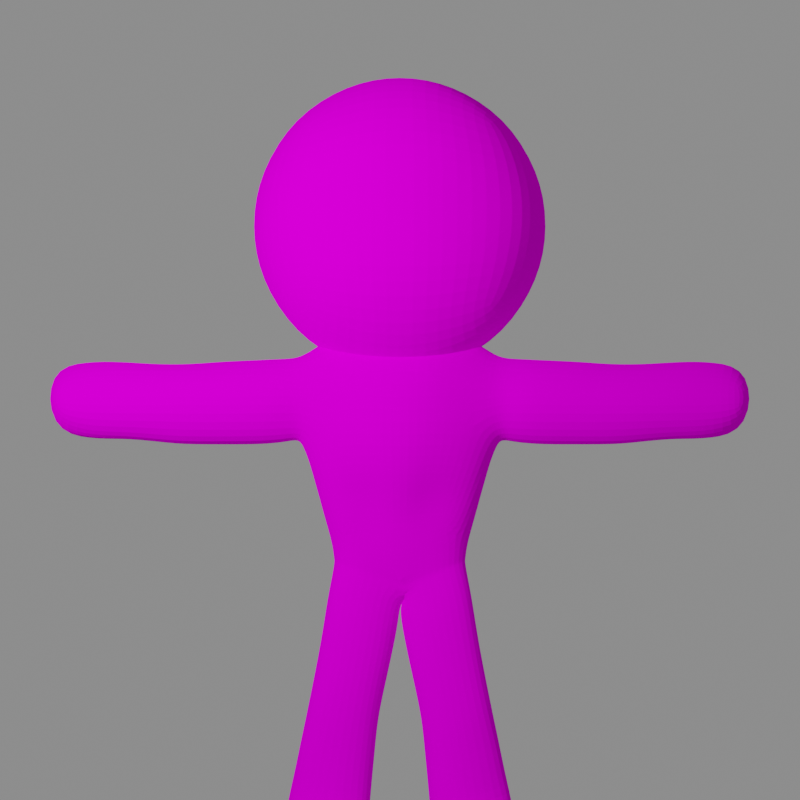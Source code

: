 # Source: Ninja.blend  (saved by Blender 2.90.8; exported with 4.5.12 LTS)
import bpy
from mathutils import Matrix  # noqa: F401  (used for matrix-valued properties, if any)

bpy.ops.wm.read_factory_settings(use_empty=True)
scene = bpy.context.scene
scene.name = 'Scene'

# ---- collections
col_collection = bpy.data.collections.new('Collection'); scene.collection.children.link(col_collection)

# ---- images (referenced by path relative to the original .blend; pixels are not part of the script)
import os
ASSET_DIR = os.environ.get("B2B_ASSET_DIR", "")  # directory of the original .blend (textures are referenced by path, not embedded)
HERE = os.path.dirname(os.path.abspath(__file__))  # packed textures are extracted next to this script under _unpacked/

def load_image(name, relpath, width, height, colorspace="sRGB"):
    """Load a texture the original file referenced (path relative to the .blend, or extracted next to this script)."""
    p = next((c for c in (os.path.join(HERE, relpath), os.path.join(ASSET_DIR, relpath)) if relpath and os.path.exists(c)), "")
    if p:
        img = bpy.data.images.load(p, check_existing=True)
        img.name = name
    else:  # same state as the original file: an image datablock whose file is absent (Cycles renders it pink)
        img = bpy.data.images.new(name, width, height)
        img.source = "FILE"
        img.filepath = "//" + (relpath or name)
    img.colorspace_settings.name = colorspace
    return img
img_ninja = load_image('Ninja', 'Ninja.png', 1024, 1024, 'sRGB')

# ---- materials (node trees are filled in below, after node groups)
mat_ninja = bpy.data.materials.new('Ninja')
mat_ninja.use_transparent_shadow = False
mat_blade = bpy.data.materials.new('Blade')
mat_blade.use_transparent_shadow = False
mat_crossguard = bpy.data.materials.new('Crossguard')
mat_crossguard.use_transparent_shadow = False
mat_hilt = bpy.data.materials.new('Hilt')
mat_hilt.use_transparent_shadow = False

# ---- material node trees
mat_ninja.use_nodes = True; mat_ninja.node_tree.nodes.clear()
_N = mat_ninja.node_tree.nodes; _L = mat_ninja.node_tree.links
n0 = _N.new('ShaderNodeBsdfDiffuse'); n0.name = 'Diffuse BSDF'; n0.location = (10, 300)
n0.inputs[1].default_value = 0.5
n1 = _N.new('ShaderNodeTexImage'); n1.name = 'Image Texture'; n1.location = (-340, 326)
n1.image = img_ninja
n1.extension = 'EXTEND'
n2 = _N.new('ShaderNodeBsdfDiffuse'); n2.name = 'Diffuse BSDF.001'; n2.location = (9, 166)
n2.inputs[0].default_value = (0.04203, 0.04203, 0.04203, 1.0)
n3 = _N.new('ShaderNodeMixShader'); n3.name = 'Mix Shader'; n3.location = (305, 233)
n4 = _N.new('ShaderNodeOutputMaterial'); n4.name = 'Material Output'; n4.location = (558, 270)
_L.new(n1.outputs[0], n0.inputs[0])
_L.new(n3.outputs[0], n4.inputs[0])
_L.new(n2.outputs[0], n3.inputs[1])
_L.new(n1.outputs[1], n3.inputs[0])
_L.new(n0.outputs[0], n3.inputs[2])
n4.is_active_output = True
mat_blade.use_nodes = True; mat_blade.node_tree.nodes.clear()
_N = mat_blade.node_tree.nodes; _L = mat_blade.node_tree.links
n0 = _N.new('ShaderNodeBsdfPrincipled'); n0.name = 'Principled BSDF'; n0.location = (10, 300)
n0.distribution = 'GGX'
n0.subsurface_method = 'BURLEY'
n0.inputs[1].default_value = 1.0
n0.inputs[2].default_value = 0.2081
n0.inputs[3].default_value = 1.45
n0.inputs[13].default_value = 1.0
n0.inputs[15].default_value = 0.2811
n0.inputs[19].default_value = 0.25
n0.inputs[24].default_value = 0.2
n0.inputs[27].default_value = (0.0, 0.0, 0.0, 1.0)
n0.inputs[28].default_value = 1.0
n1 = _N.new('ShaderNodeOutputMaterial'); n1.name = 'Material Output'; n1.location = (300, 300)
_L.new(n0.outputs[0], n1.inputs[0])
n1.is_active_output = True
mat_crossguard.use_nodes = True; mat_crossguard.node_tree.nodes.clear()
_N = mat_crossguard.node_tree.nodes; _L = mat_crossguard.node_tree.links
n0 = _N.new('ShaderNodeBsdfPrincipled'); n0.name = 'Principled BSDF'; n0.location = (10, 300)
n0.distribution = 'GGX'
n0.subsurface_method = 'BURLEY'
n0.inputs[0].default_value = (0.7624, 0.8736, 0.2304, 1.0)
n0.inputs[3].default_value = 1.45
n0.inputs[27].default_value = (0.0, 0.0, 0.0, 1.0)
n0.inputs[28].default_value = 1.0
n1 = _N.new('ShaderNodeOutputMaterial'); n1.name = 'Material Output'; n1.location = (300, 300)
_L.new(n0.outputs[0], n1.inputs[0])
n1.is_active_output = True
mat_hilt.use_nodes = True; mat_hilt.node_tree.nodes.clear()
_N = mat_hilt.node_tree.nodes; _L = mat_hilt.node_tree.links
n0 = _N.new('ShaderNodeBsdfPrincipled'); n0.name = 'Principled BSDF'; n0.location = (10, 300)
n0.distribution = 'GGX'
n0.subsurface_method = 'BURLEY'
n0.inputs[0].default_value = (0.01109, 0.01109, 0.01109, 1.0)
n0.inputs[3].default_value = 1.45
n0.inputs[27].default_value = (0.0, 0.0, 0.0, 1.0)
n0.inputs[28].default_value = 1.0
n1 = _N.new('ShaderNodeOutputMaterial'); n1.name = 'Material Output'; n1.location = (300, 300)
_L.new(n0.outputs[0], n1.inputs[0])
n1.is_active_output = True

# ---- world
world_world = bpy.data.worlds.new('World'); scene.world = world_world
world_world.use_nodes = True; world_world.node_tree.nodes.clear()
_N = world_world.node_tree.nodes; _L = world_world.node_tree.links
n0 = _N.new('ShaderNodeOutputWorld'); n0.name = 'World Output'; n0.location = (300, 300)
n1 = _N.new('ShaderNodeBackground'); n1.name = 'Background'; n1.location = (10, 300)
n1.inputs[0].default_value = (0.4261, 0.4261, 0.4261, 1.0)
n1.inputs[1].default_value = 0.56
_L.new(n1.outputs[0], n0.inputs[0])
n0.is_active_output = True
world_world.color = (0.05088, 0.05088, 0.05088)
world_world.use_sun_shadow = False
world_world.sun_shadow_jitter_overblur = 0.0

# ---- cameras
cam_camera = bpy.data.cameras.new('Camera')

# ---- lights
light_sun = bpy.data.lights.new('Sun', 'POINT')
light_sun.transmission_factor = 0.0
light_sun.use_shadow = False
light_sun.energy = 523.6
light_sun.shadow_soft_size = 0.175
light_sun.shadow_maximum_resolution = 0.006
light_sun.use_absolute_resolution = True

# ---- meshes
me_roundcube_002 = bpy.data.meshes.new('Roundcube.002')
me_roundcube_002.from_pydata([(-0.2084, -0.143, -0.6389), (-0.2623, -0.1504, -0.4943), (-0.3681, -0.1665, -0.3456), (-0.4446, -0.1801, -0.1143), (-0.1982, -0.2415, -0.6331), (-0.1397, -0.314, -0.7492), (0.01237, -0.4029, -0.7907), (0.1893, -0.3395, -0.8013), (-0.2335, -0.2739, -0.512), (-0.1541, -0.3934, -0.5692), (0.003739, -0.4548, -0.5989), (0.1673, -0.4031, -0.5783), (-0.3083, -0.3296, -0.3579), (-0.1883, -0.461, -0.3916), (0.001489, -0.4995, -0.3951), (0.1677, -0.4421, -0.3562), (-0.2842, -0.514, -0.07352), (-0.1602, -0.5666, -0.2214), (0.04086, -0.5666, -0.2202), (0.166, -0.533, -0.0696), (0.2707, -0.2732, -0.6997), (0.31, -0.1536, -0.7333), (0.271, -0.296, -0.5335), (0.3231, -0.1545, -0.5214), (0.2767, -0.3197, -0.3237), (0.3299, -0.1636, -0.2926), (0.288, -0.3408, -0.1079), (0.3319, -0.1688, -0.05686), (0.2619, -0.1712, -0.903), (-0.1744, -0.1536, -0.7908), (0.3111, -0.1584, 0.1733), (0.1967, -0.2372, 0.3436), (0.02644, -0.3015, 0.4272), (-0.1729, -0.292, 0.39), (-0.3812, -0.1775, 0.1818), (0.2964, -0.3382, 0.08618), (0.1633, -0.5359, 0.1247), (0.05477, -0.4973, 0.2912), (-0.1349, -0.4743, 0.2693), (-0.2545, -0.5143, 0.1134), (-0.328, -0.4023, -0.132), (-0.2927, -0.4131, 0.1206), (-0.1757, -0.5248, -0.2432), (0.02602, -0.547, -0.243), (0.1873, -0.4793, -0.1202), (-0.1123, -0.5602, 0.2332), (0.05613, -0.5668, 0.2401), (0.2005, -0.4426, 0.1679), (-0.19, -1.349, -0.2327), (-0.1297, -1.356, 0.2093), (0.01289, -1.371, -0.2265), (0.01692, -1.367, 0.1965), (-0.3583, -1.243, -0.07332), (-0.2945, -1.277, 0.1093), (0.1248, -1.348, -0.07736), (0.1134, -1.352, 0.09161), (-0.3552, -1.123, -0.07136), (-0.3514, -1.005, -0.07111), (-0.3477, -0.8876, -0.07079), (-0.3439, -0.7684, -0.07029), (-0.3296, -0.6501, -0.06992), (-0.2921, -0.5714, -0.06965), (-0.1685, -0.6326, -0.2379), (-0.1787, -0.755, -0.249), (-0.1833, -0.8774, -0.2513), (-0.1868, -0.9952, -0.252), (-0.1901, -1.113, -0.2527), (-0.1914, -1.231, -0.249), (0.1583, -0.6242, 0.1195), (0.1493, -0.7397, 0.1139), (0.138, -0.8588, 0.1047), (0.1278, -0.9777, 0.09889), (0.1186, -1.095, 0.09381), (0.1143, -1.215, 0.09197), (0.1344, -1.21, -0.07111), (0.1392, -1.09, -0.06811), (0.1473, -0.9713, -0.06835), (0.1585, -0.8505, -0.07003), (0.1704, -0.7268, -0.07314), (0.1754, -0.6046, -0.07761), (-0.2588, -0.5841, 0.1118), (-0.2799, -0.6789, 0.1153), (-0.2876, -0.7976, 0.1132), (-0.2924, -0.9147, 0.1116), (-0.2934, -1.034, 0.1112), (-0.2929, -1.152, 0.1105), (-0.1273, -1.219, 0.2071), (-0.1232, -1.105, 0.2131), (-0.1165, -0.9958, 0.2239), (-0.1108, -0.8818, 0.2298), (-0.1042, -0.7688, 0.2343), (-0.1, -0.6602, 0.2368), (0.04739, -0.6457, -0.2388), (0.05213, -0.7716, -0.249), (0.05101, -0.892, -0.2496), (0.04739, -1.009, -0.248), (0.04331, -1.126, -0.2473), (0.0327, -1.245, -0.2414), (0.05557, -0.6582, 0.2288), (0.04989, -0.7679, 0.2208), (0.04216, -0.8818, 0.213), (0.0341, -0.9981, 0.2064), (0.02436, -1.112, 0.1976), (0.01833, -1.229, 0.1934), (-0.186, -1.903, -0.1139), (-0.1521, -1.905, 0.1397), (0.01205, -1.938, -0.2125), (0.02147, -1.969, 0.1981), (-0.3072, -1.823, -0.05795), (-0.2617, -1.826, 0.09103), (0.1716, -1.881, -0.09375), (0.1536, -1.89, 0.1582), (0.134, -1.689, 0.1323), (0.12, -1.514, 0.1042), (0.0171, -1.541, 0.2135), (0.009734, -1.735, 0.229), (-0.135, -1.538, 0.2201), (-0.1427, -1.725, 0.2054), (0.1226, -1.51, -0.07979), (0.1456, -1.672, -0.08673), (-0.00319, -1.705, -0.235), (-0.002289, -1.528, -0.2177), (-0.1889, -1.511, -0.2116), (-0.1886, -1.696, -0.2046), (-0.3255, -1.651, -0.07675), (-0.345, -1.446, -0.07603), (-0.3011, -1.464, 0.1068), (-0.2824, -1.669, 0.1049), (-0.1162, -0.3098, -0.8876), (0.0103, -0.3867, -0.8838), (0.1596, -0.329, -0.9194), (0.2144, -0.163, -0.9964), (-0.1411, -0.151, -0.9468), (-0.1197, -0.3105, -0.8617), (0.01147, -0.389, -0.87), (0.164, -0.3317, -0.9012), (0.2225, -0.1697, -0.9814), (-0.1496, -0.1552, -0.9068), (0.01126, -0.3908, -0.939), (0.04287, -0.1619, -2.335), (0.2128, -0.1597, -1.006), (-0.1571, -0.1704, -1.044), (0.1686, -0.02979, -1.127), (-0.1024, -0.03313, -1.12), (-0.1258, -0.3236, -0.9533), (0.1583, -0.332, -0.9707), (0.03197, 0.01631, -1.157), (-0.1182, -0.3106, -0.9006), (0.0109, -0.3866, -0.8905), (0.1614, -0.3269, -0.9251), (0.2103, -0.1801, -1.058), (-0.1428, -0.1501, -0.9761), (0.04129, -0.6749, -2.548), (0.06284, -0.4093, -2.635), (0.3168, -0.4347, -2.594), (-0.1599, -0.3979, -2.626), (0.04231, -0.1979, -2.567), (0.2656, -0.2259, -2.522), (-0.1378, -0.2126, -2.572), (-0.09375, -0.6551, -2.55), (0.2215, -0.6677, -2.488), (0.05054, -0.1437, -2.149), (0.04998, -0.1252, -1.967), (0.03923, -0.1089, -1.786), (0.03274, -0.07115, -1.612), (0.02763, -0.03044, -1.434), (0.02731, 0.006197, -1.261), (0.1882, -0.03718, -1.237), (0.1902, -0.07365, -1.411), (0.1935, -0.1096, -1.59), (0.1872, -0.1534, -1.771), (0.2062, -0.1703, -1.953), (0.2212, -0.1889, -2.135), (0.2407, -0.2002, -2.31), (0.05363, -0.6437, -2.278), (0.05757, -0.5995, -2.076), (0.04466, -0.5618, -1.879), (0.006555, -0.5224, -1.681), (-0.003707, -0.4817, -1.48), (0.001395, -0.4461, -1.282), (0.006821, -0.418, -1.087), (-0.1466, -0.3667, -1.084), (-0.146, -0.3941, -1.287), (-0.1525, -0.4282, -1.487), (-0.1598, -0.4743, -1.686), (-0.1173, -0.5288, -1.872), (-0.1021, -0.5693, -2.062), (-0.08794, -0.621, -2.251), (-0.1231, -0.05061, -1.232), (-0.1311, -0.08024, -1.41), (-0.1235, -0.1215, -1.596), (-0.1135, -0.1508, -1.778), (-0.1073, -0.1689, -1.956), (-0.1185, -0.1842, -2.13), (-0.148, -0.1844, -2.288), (-0.1762, -0.3669, -2.268), (-0.1826, -0.3431, -2.124), (-0.1788, -0.317, -1.939), (-0.1915, -0.2907, -1.751), (-0.1917, -0.259, -1.555), (-0.1923, -0.2221, -1.363), (-0.187, -0.1896, -1.175), (0.2088, -0.5955, -2.274), (0.1983, -0.5405, -2.086), (0.1858, -0.5017, -1.891), (0.158, -0.468, -1.692), (0.1404, -0.4313, -1.496), (0.143, -0.3917, -1.305), (0.152, -0.3585, -1.115), (0.2216, -0.2038, -1.188), (0.221, -0.2436, -1.372), (0.2207, -0.2807, -1.557), (0.2325, -0.3075, -1.747), (0.2524, -0.3343, -1.94), (0.2669, -0.3669, -2.132), (0.2942, -0.4014, -2.334), (-0.4368, -0.6223, -2.281), (-0.4496, -0.6693, -2.545), (-0.5459, -0.4239, -2.562), (-0.5184, -0.2259, -2.578), (-0.4792, -0.2236, -2.334), (-0.4615, -0.41, -2.258), (-0.5676, -0.2431, 0.3878), (-0.7313, -0.2826, 0.6604), (-0.7226, -0.2731, 0.9554), (-0.7313, -0.2826, 1.25), (-0.4842, -0.4842, 0.4712), (-0.2431, -0.5676, 0.3878), (0.0, -0.5931, 0.3624), (0.2431, -0.5676, 0.3878), (-0.5624, -0.5706, 0.7087), (-0.284, -0.7363, 0.6714), (0.0, -0.7844, 0.6584), (0.284, -0.7363, 0.6714), (-0.5817, -0.6022, 0.9554), (-0.297, -0.7844, 0.9554), (0.0, -0.8387, 0.9554), (0.297, -0.7844, 0.9554), (-0.5624, -0.5706, 1.202), (-0.284, -0.7363, 1.239), (0.0, -0.7844, 1.252), (0.284, -0.7363, 1.239), (0.4842, -0.4842, 0.4712), (0.5676, -0.2431, 0.3878), (0.5676, -0.5676, 0.7123), (0.7363, -0.284, 0.6714), (0.5931, -0.5931, 0.9554), (0.7844, -0.297, 0.9554), (0.5676, -0.5676, 1.199), (0.7363, -0.284, 1.239), (0.284, -0.284, 0.2192), (0.0, -0.297, 0.1711), (-0.284, -0.284, 0.2192), (0.5676, -0.2431, 1.523), (0.284, -0.284, 1.692), (0.0, -0.297, 1.74), (-0.284, -0.284, 1.692), (-0.5676, -0.2431, 1.523), (0.4842, -0.4842, 1.44), (0.2431, -0.5676, 1.523), (0.0, -0.5931, 1.549), (-0.2431, -0.5676, 1.523), (-0.4842, -0.4842, 1.44), (-0.2269, 0.0, -0.663), (-0.2084, 0.143, -0.6389), (-0.3144, 0.0, -0.5189), (-0.2623, 0.1504, -0.4943), (-0.4087, 0.0, -0.3602), (-0.3681, 0.1665, -0.3456), (-0.4844, 0.0, -0.1318), (-0.4446, 0.1801, -0.1143), (-0.1982, 0.2415, -0.6331), (-0.1397, 0.314, -0.7492), (0.01237, 0.4029, -0.7907), (0.1893, 0.3395, -0.8013), (-0.2335, 0.2739, -0.512), (-0.1541, 0.3934, -0.5692), (0.003739, 0.4548, -0.5989), (0.1673, 0.4031, -0.5783), (-0.3083, 0.3296, -0.3579), (-0.1883, 0.461, -0.3916), (0.001489, 0.4995, -0.3951), (0.1677, 0.4421, -0.3562), (-0.2842, 0.514, -0.07352), (-0.1602, 0.5666, -0.2214), (0.04086, 0.5666, -0.2202), (0.166, 0.533, -0.0696), (0.2707, 0.2732, -0.6997), (0.31, 0.1536, -0.7333), (0.3285, 0.0, -0.7568), (0.271, 0.296, -0.5335), (0.3231, 0.1545, -0.5214), (0.3427, 0.0, -0.5209), (0.2767, 0.3197, -0.3237), (0.3299, 0.1636, -0.2926), (0.3468, 0.0, -0.2765), (0.288, 0.3408, -0.1079), (0.3319, 0.1688, -0.05686), (0.3402, 0.0, -0.02626), (0.2619, 0.1712, -0.903), (-0.1744, 0.1536, -0.7908), (0.2735, 0.0, -0.9451), (-0.1873, 0.0, -0.836), (0.3138, 0.0, 0.2054), (0.1715, 0.0, 0.365), (-0.01973, 0.0, 0.4209), (-0.2171, 0.0, 0.3625), (-0.4142, 0.0, 0.1504), (0.3111, 0.1584, 0.1733), (0.1967, 0.2372, 0.3436), (0.02644, 0.3015, 0.4272), (-0.1729, 0.292, 0.39), (-0.3812, 0.1775, 0.1818), (0.2964, 0.3382, 0.08618), (0.1633, 0.5359, 0.1247), (0.05477, 0.4973, 0.2912), (-0.1349, 0.4743, 0.2693), (-0.2545, 0.5143, 0.1134), (-0.328, 0.4023, -0.132), (-0.2927, 0.4131, 0.1206), (-0.1757, 0.5248, -0.2432), (0.02602, 0.547, -0.243), (0.1873, 0.4793, -0.1202), (-0.1123, 0.5602, 0.2332), (0.05613, 0.5668, 0.2401), (0.2005, 0.4426, 0.1679), (-0.19, 1.349, -0.2327), (-0.1297, 1.356, 0.2093), (0.01289, 1.371, -0.2265), (0.01692, 1.367, 0.1965), (-0.3583, 1.243, -0.07332), (-0.2945, 1.277, 0.1093), (0.1248, 1.348, -0.07736), (0.1134, 1.352, 0.09161), (-0.3552, 1.123, -0.07136), (-0.3514, 1.005, -0.07111), (-0.3477, 0.8876, -0.07079), (-0.3439, 0.7684, -0.07029), (-0.3296, 0.6501, -0.06992), (-0.2921, 0.5714, -0.06965), (-0.1685, 0.6326, -0.2379), (-0.1787, 0.755, -0.249), (-0.1833, 0.8774, -0.2513), (-0.1868, 0.9952, -0.252), (-0.1901, 1.113, -0.2527), (-0.1914, 1.231, -0.249), (0.1583, 0.6242, 0.1195), (0.1493, 0.7397, 0.1139), (0.138, 0.8588, 0.1047), (0.1278, 0.9777, 0.09889), (0.1186, 1.095, 0.09381), (0.1143, 1.215, 0.09197), (0.1344, 1.21, -0.07111), (0.1392, 1.09, -0.06811), (0.1473, 0.9713, -0.06835), (0.1585, 0.8505, -0.07003), (0.1704, 0.7268, -0.07314), (0.1754, 0.6046, -0.07761), (-0.2588, 0.5841, 0.1118), (-0.2799, 0.6789, 0.1153), (-0.2876, 0.7976, 0.1132), (-0.2924, 0.9147, 0.1116), (-0.2934, 1.034, 0.1112), (-0.2929, 1.152, 0.1105), (-0.1273, 1.219, 0.2071), (-0.1232, 1.105, 0.2131), (-0.1165, 0.9958, 0.2239), (-0.1108, 0.8818, 0.2298), (-0.1042, 0.7688, 0.2343), (-0.1, 0.6602, 0.2368), (0.04739, 0.6457, -0.2388), (0.05213, 0.7716, -0.249), (0.05101, 0.892, -0.2496), (0.04739, 1.009, -0.248), (0.04331, 1.126, -0.2473), (0.0327, 1.245, -0.2414), (0.05557, 0.6582, 0.2288), (0.04989, 0.7679, 0.2208), (0.04216, 0.8818, 0.213), (0.0341, 0.9981, 0.2064), (0.02436, 1.112, 0.1976), (0.01833, 1.229, 0.1934), (-0.186, 1.903, -0.1139), (-0.1521, 1.905, 0.1397), (0.01205, 1.938, -0.2125), (0.02147, 1.969, 0.1981), (-0.3072, 1.823, -0.05795), (-0.2617, 1.826, 0.09103), (0.1716, 1.881, -0.09375), (0.1536, 1.89, 0.1582), (0.134, 1.689, 0.1323), (0.12, 1.514, 0.1042), (0.0171, 1.541, 0.2135), (0.009734, 1.735, 0.229), (-0.135, 1.538, 0.2201), (-0.1427, 1.725, 0.2054), (0.1226, 1.51, -0.07979), (0.1456, 1.672, -0.08673), (-0.00319, 1.705, -0.235), (-0.002289, 1.528, -0.2177), (-0.1889, 1.511, -0.2116), (-0.1886, 1.696, -0.2046), (-0.3255, 1.651, -0.07675), (-0.345, 1.446, -0.07603), (-0.3011, 1.464, 0.1068), (-0.2824, 1.669, 0.1049), (-0.1162, 0.3098, -0.8876), (0.0103, 0.3867, -0.8838), (0.1596, 0.329, -0.9194), (0.2144, 0.163, -0.9964), (-0.1411, 0.151, -0.9468), (0.1963, -0.007592, -1.027), (0.03537, -0.06624, -1.013), (-0.1291, -0.007586, -0.9781), (-0.1197, 0.3105, -0.8617), (0.01147, 0.389, -0.87), (0.164, 0.3317, -0.9012), (0.2225, 0.1697, -0.9814), (-0.1496, 0.1552, -0.9068), (0.03737, -0.06624, -1.036), (0.175, -0.03335, -1.039), (0.01126, 0.3908, -0.939), (-0.1054, -0.03213, -1.015), (0.04287, 0.1619, -2.335), (0.2128, 0.1597, -1.006), (-0.1571, 0.1704, -1.044), (0.03529, -0.0335, -1.123), (0.1686, 0.02979, -1.127), (-0.1024, 0.03313, -1.12), (-0.1258, 0.3236, -0.9533), (0.1583, 0.332, -0.9707), (0.1708, -0.02155, -1.077), (0.03197, -0.01631, -1.157), (-0.1034, -0.02145, -1.065), (-0.1182, 0.3106, -0.9006), (0.0109, 0.3866, -0.8905), (0.1614, 0.3269, -0.9251), (0.2103, 0.1801, -1.058), (-0.1428, 0.1501, -0.9761), (0.04129, 0.6749, -2.548), (0.06284, 0.4093, -2.635), (0.3168, 0.4347, -2.594), (-0.1599, 0.3979, -2.626), (0.04231, 0.1979, -2.567), (0.2656, 0.2259, -2.522), (-0.1378, 0.2126, -2.572), (-0.09375, 0.6551, -2.55), (0.2215, 0.6677, -2.488), (0.05054, 0.1437, -2.149), (0.04998, 0.1252, -1.967), (0.03923, 0.1089, -1.786), (0.03274, 0.07115, -1.612), (0.02763, 0.03044, -1.434), (0.02731, -0.006197, -1.261), (0.1882, 0.03718, -1.237), (0.1902, 0.07365, -1.411), (0.1935, 0.1096, -1.59), (0.1872, 0.1534, -1.771), (0.2062, 0.1703, -1.953), (0.2212, 0.1889, -2.135), (0.2407, 0.2002, -2.31), (0.05363, 0.6437, -2.278), (0.05757, 0.5995, -2.076), (0.04466, 0.5618, -1.879), (0.006555, 0.5224, -1.681), (-0.003707, 0.4817, -1.48), (0.001395, 0.4461, -1.282), (0.006821, 0.418, -1.087), (-0.1466, 0.3667, -1.084), (-0.146, 0.3941, -1.287), (-0.1525, 0.4282, -1.487), (-0.1598, 0.4743, -1.686), (-0.1173, 0.5288, -1.872), (-0.1021, 0.5693, -2.062), (-0.08794, 0.621, -2.251), (-0.1231, 0.05061, -1.232), (-0.1311, 0.08024, -1.41), (-0.1235, 0.1215, -1.596), (-0.1135, 0.1508, -1.778), (-0.1073, 0.1689, -1.956), (-0.1185, 0.1842, -2.13), (-0.148, 0.1844, -2.288), (-0.1762, 0.3669, -2.268), (-0.1826, 0.3431, -2.124), (-0.1788, 0.317, -1.939), (-0.1915, 0.2907, -1.751), (-0.1917, 0.259, -1.555), (-0.1923, 0.2221, -1.363), (-0.187, 0.1896, -1.175), (0.2088, 0.5955, -2.274), (0.1983, 0.5405, -2.086), (0.1858, 0.5017, -1.891), (0.158, 0.468, -1.692), (0.1404, 0.4313, -1.496), (0.143, 0.3917, -1.305), (0.152, 0.3585, -1.115), (0.2216, 0.2038, -1.188), (0.221, 0.2436, -1.372), (0.2207, 0.2807, -1.557), (0.2325, 0.3075, -1.747), (0.2524, 0.3343, -1.94), (0.2669, 0.3669, -2.132), (0.2942, 0.4014, -2.334), (-0.4368, 0.6223, -2.281), (-0.4496, 0.6693, -2.545), (-0.5459, 0.4239, -2.562), (-0.5184, 0.2259, -2.578), (-0.4792, 0.2236, -2.334), (-0.4615, 0.41, -2.258), (-0.5931, 0.0, 0.3624), (-0.5676, 0.2431, 0.3878), (-0.7785, 0.0, 0.6469), (-0.7313, 0.2826, 0.6604), (-0.7725, 0.0, 0.9554), (-0.7226, 0.2731, 0.9554), (-0.7785, 0.0, 1.264), (-0.7313, 0.2826, 1.25), (-0.4842, 0.4842, 0.4712), (-0.2431, 0.5676, 0.3878), (0.0, 0.5931, 0.3624), (0.2431, 0.5676, 0.3878), (-0.5624, 0.5706, 0.7087), (-0.284, 0.7363, 0.6714), (0.0, 0.7844, 0.6584), (0.284, 0.7363, 0.6714), (-0.5817, 0.6022, 0.9554), (-0.297, 0.7844, 0.9554), (0.0, 0.8387, 0.9554), (0.297, 0.7844, 0.9554), (-0.5624, 0.5706, 1.202), (-0.284, 0.7363, 1.239), (-1.658e-10, 0.7844, 1.252), (0.284, 0.7363, 1.239), (0.4842, 0.4842, 0.4712), (0.5676, 0.2431, 0.3878), (0.5931, 0.0, 0.3624), (0.5676, 0.5676, 0.7123), (0.7363, 0.284, 0.6714), (0.7844, 0.0, 0.6584), (0.5931, 0.5931, 0.9554), (0.7844, 0.297, 0.9554), (0.8387, 0.0, 0.9554), (0.5676, 0.5676, 1.199), (0.7363, 0.284, 1.239), (0.7844, 0.0, 1.252), (0.284, 0.284, 0.2192), (0.0, 0.297, 0.1711), (-0.284, 0.284, 0.2192), (0.297, 3.317e-10, 0.1711), (0.0, 0.0, 0.1167), (-0.297, 3.317e-10, 0.1711), (0.5931, 0.0, 1.549), (0.297, 0.0, 1.74), (0.0, 0.0, 1.794), (-0.297, 0.0, 1.74), (-0.5931, 1.662e-10, 1.549), (0.5676, 0.2431, 1.523), (0.284, 0.284, 1.692), (0.0, 0.297, 1.74), (-0.284, 0.284, 1.692), (-0.5676, 0.2431, 1.523), (0.4842, 0.4842, 1.44), (0.2431, 0.5676, 1.523), (1.662e-10, 0.5931, 1.549), (-0.2431, 0.5676, 1.523), (-0.4842, 0.4842, 1.44)], [], [(263, 0, 1, 265), (0, 4, 8, 1), (265, 1, 2, 267), (1, 8, 12, 2), (267, 2, 3, 269), (2, 12, 40, 3), (269, 3, 34, 307), (3, 40, 41, 34), (4, 5, 9, 8), (5, 6, 10, 9), (6, 7, 11, 10), (7, 20, 22, 11), (8, 9, 13, 12), (9, 10, 14, 13), (10, 11, 15, 14), (11, 22, 24, 15), (12, 13, 42, 40), (13, 14, 43, 42), (14, 15, 44, 43), (15, 24, 26, 44), (86, 85, 53, 49), (74, 73, 55, 54), (56, 67, 48, 52), (44, 26, 35, 47), (20, 21, 23, 22), (21, 289, 292, 23), (22, 23, 25, 24), (23, 292, 295, 25), (24, 25, 27, 26), (25, 295, 298, 27), (26, 27, 30, 35), (27, 298, 303, 30), (20, 7, 28, 21), (5, 29, 137, 133), (6, 5, 133, 134), (5, 4, 0, 29), (21, 28, 301, 289), (7, 6, 134, 135), (301, 28, 136, 411), (29, 0, 263, 302), (303, 304, 31, 30), (304, 305, 32, 31), (305, 306, 33, 32), (306, 307, 34, 33), (30, 31, 47, 35), (31, 32, 37, 47), (32, 33, 38, 37), (33, 34, 41, 38), (16, 39, 41, 40), (17, 16, 40, 42), (18, 17, 42, 43), (19, 18, 43, 44), (39, 45, 38, 41), (45, 46, 37, 38), (36, 19, 44, 47), (46, 36, 47, 37), (120, 119, 110, 106), (115, 117, 105, 107), (112, 115, 107, 111), (67, 97, 50, 48), (85, 56, 52, 53), (73, 103, 51, 55), (103, 86, 49, 51), (97, 74, 54, 50), (18, 19, 79, 92), (92, 79, 78, 93), (93, 78, 77, 94), (94, 77, 76, 95), (95, 76, 75, 96), (96, 75, 74, 97), (46, 45, 91, 98), (98, 91, 90, 99), (99, 90, 89, 100), (100, 89, 88, 101), (101, 88, 87, 102), (102, 87, 86, 103), (36, 46, 98, 68), (68, 98, 99, 69), (69, 99, 100, 70), (70, 100, 101, 71), (71, 101, 102, 72), (72, 102, 103, 73), (39, 16, 61, 80), (80, 61, 60, 81), (81, 60, 59, 82), (82, 59, 58, 83), (83, 58, 57, 84), (84, 57, 56, 85), (17, 18, 92, 62), (62, 92, 93, 63), (63, 93, 94, 64), (64, 94, 95, 65), (65, 95, 96, 66), (66, 96, 97, 67), (16, 17, 62, 61), (61, 62, 63, 60), (60, 63, 64, 59), (59, 64, 65, 58), (58, 65, 66, 57), (57, 66, 67, 56), (19, 36, 68, 79), (79, 68, 69, 78), (78, 69, 70, 77), (77, 70, 71, 76), (76, 71, 72, 75), (75, 72, 73, 74), (45, 39, 80, 91), (91, 80, 81, 90), (90, 81, 82, 89), (89, 82, 83, 88), (88, 83, 84, 87), (87, 84, 85, 86), (108, 104, 105, 109), (104, 106, 107, 105), (106, 110, 111, 107), (124, 123, 104, 108), (119, 112, 111, 110), (117, 127, 109, 105), (123, 120, 106, 104), (127, 124, 108, 109), (53, 52, 125, 126), (126, 125, 124, 127), (48, 50, 121, 122), (122, 121, 120, 123), (49, 53, 126, 116), (116, 126, 127, 117), (54, 55, 113, 118), (118, 113, 112, 119), (52, 48, 122, 125), (125, 122, 123, 124), (55, 51, 114, 113), (113, 114, 115, 112), (51, 49, 116, 114), (114, 116, 117, 115), (50, 54, 118, 121), (121, 118, 119, 120), (131, 130, 149, 140), (420, 131, 140, 431), (132, 422, 433, 151), (130, 129, 148, 149), (29, 302, 413, 137), (28, 7, 135, 136), (128, 129, 134, 133), (129, 130, 135, 134), (130, 131, 136, 135), (132, 128, 133, 137), (131, 420, 411, 136), (422, 132, 137, 413), (159, 187, 216, 217), (187, 195, 221, 216), (139, 173, 157, 156), (174, 187, 159, 152), (129, 128, 147, 148), (128, 132, 151, 147), (142, 146, 426, 431), (146, 143, 433, 426), (144, 138, 148, 147), (138, 145, 149, 148), (145, 150, 140, 149), (141, 144, 147, 151), (150, 142, 431, 140), (143, 141, 151, 433), (160, 152, 153, 154), (152, 159, 155, 153), (154, 153, 156, 157), (153, 155, 158, 156), (202, 174, 152, 160), (194, 139, 156, 158), (173, 215, 154, 157), (215, 202, 160, 154), (150, 145, 208, 209), (209, 208, 207, 210), (210, 207, 206, 211), (211, 206, 205, 212), (212, 205, 204, 213), (213, 204, 203, 214), (214, 203, 202, 215), (142, 150, 209, 167), (167, 209, 210, 168), (168, 210, 211, 169), (169, 211, 212, 170), (170, 212, 213, 171), (171, 213, 214, 172), (172, 214, 215, 173), (143, 146, 166, 188), (188, 166, 165, 189), (189, 165, 164, 190), (190, 164, 163, 191), (191, 163, 162, 192), (192, 162, 161, 193), (193, 161, 139, 194), (145, 138, 180, 208), (208, 180, 179, 207), (207, 179, 178, 206), (206, 178, 177, 205), (205, 177, 176, 204), (204, 176, 175, 203), (203, 175, 174, 202), (138, 144, 181, 180), (180, 181, 182, 179), (179, 182, 183, 178), (178, 183, 184, 177), (177, 184, 185, 176), (176, 185, 186, 175), (175, 186, 187, 174), (146, 142, 167, 166), (166, 167, 168, 165), (165, 168, 169, 164), (164, 169, 170, 163), (163, 170, 171, 162), (162, 171, 172, 161), (161, 172, 173, 139), (141, 143, 188, 201), (201, 188, 189, 200), (200, 189, 190, 199), (199, 190, 191, 198), (198, 191, 192, 197), (197, 192, 193, 196), (196, 193, 194, 195), (144, 141, 201, 181), (181, 201, 200, 182), (182, 200, 199, 183), (183, 199, 198, 184), (184, 198, 197, 185), (185, 197, 196, 186), (186, 196, 195, 187), (216, 221, 218, 217), (221, 220, 219, 218), (158, 155, 218, 219), (155, 159, 217, 218), (194, 158, 219, 220), (195, 194, 220, 221), (509, 222, 223, 511), (222, 226, 230, 223), (511, 223, 224, 513), (223, 230, 234, 224), (513, 224, 225, 515), (224, 234, 238, 225), (515, 225, 257, 555), (225, 238, 262, 257), (226, 227, 231, 230), (227, 228, 232, 231), (228, 229, 233, 232), (229, 242, 244, 233), (230, 231, 235, 234), (231, 232, 236, 235), (232, 233, 237, 236), (233, 244, 246, 237), (234, 235, 239, 238), (235, 236, 240, 239), (236, 237, 241, 240), (237, 246, 248, 241), (238, 239, 261, 262), (239, 240, 260, 261), (240, 241, 259, 260), (241, 248, 258, 259), (242, 243, 245, 244), (243, 535, 538, 245), (244, 245, 247, 246), (245, 538, 541, 247), (246, 247, 249, 248), (247, 541, 544, 249), (248, 249, 253, 258), (249, 544, 551, 253), (242, 229, 250, 243), (229, 228, 251, 250), (228, 227, 252, 251), (227, 226, 222, 252), (243, 250, 548, 535), (250, 251, 549, 548), (251, 252, 550, 549), (252, 222, 509, 550), (551, 552, 254, 253), (552, 553, 255, 254), (553, 554, 256, 255), (554, 555, 257, 256), (253, 254, 259, 258), (254, 255, 260, 259), (255, 256, 261, 260), (256, 257, 262, 261), (263, 265, 266, 264), (264, 266, 275, 271), (265, 267, 268, 266), (266, 268, 279, 275), (267, 269, 270, 268), (268, 270, 318, 279), (269, 307, 312, 270), (270, 312, 319, 318), (271, 275, 276, 272), (272, 276, 277, 273), (273, 277, 278, 274), (274, 278, 290, 287), (275, 279, 280, 276), (276, 280, 281, 277), (277, 281, 282, 278), (278, 282, 293, 290), (279, 318, 320, 280), (280, 320, 321, 281), (281, 321, 322, 282), (282, 322, 296, 293), (364, 327, 331, 363), (352, 332, 333, 351), (334, 330, 326, 345), (322, 325, 313, 296), (287, 290, 291, 288), (288, 291, 292, 289), (290, 293, 294, 291), (291, 294, 295, 292), (293, 296, 297, 294), (294, 297, 298, 295), (296, 313, 308, 297), (297, 308, 303, 298), (287, 288, 299, 274), (272, 414, 418, 300), (273, 415, 414, 272), (272, 300, 264, 271), (288, 289, 301, 299), (274, 416, 415, 273), (301, 411, 417, 299), (300, 302, 263, 264), (303, 308, 309, 304), (304, 309, 310, 305), (305, 310, 311, 306), (306, 311, 312, 307), (308, 313, 325, 309), (309, 325, 315, 310), (310, 315, 316, 311), (311, 316, 319, 312), (283, 318, 319, 317), (284, 320, 318, 283), (285, 321, 320, 284), (286, 322, 321, 285), (317, 319, 316, 323), (323, 316, 315, 324), (314, 325, 322, 286), (324, 315, 325, 314), (398, 384, 388, 397), (393, 385, 383, 395), (390, 389, 385, 393), (345, 326, 328, 375), (363, 331, 330, 334), (351, 333, 329, 381), (381, 329, 327, 364), (375, 328, 332, 352), (285, 370, 357, 286), (370, 371, 356, 357), (371, 372, 355, 356), (372, 373, 354, 355), (373, 374, 353, 354), (374, 375, 352, 353), (324, 376, 369, 323), (376, 377, 368, 369), (377, 378, 367, 368), (378, 379, 366, 367), (379, 380, 365, 366), (380, 381, 364, 365), (314, 346, 376, 324), (346, 347, 377, 376), (347, 348, 378, 377), (348, 349, 379, 378), (349, 350, 380, 379), (350, 351, 381, 380), (317, 358, 339, 283), (358, 359, 338, 339), (359, 360, 337, 338), (360, 361, 336, 337), (361, 362, 335, 336), (362, 363, 334, 335), (284, 340, 370, 285), (340, 341, 371, 370), (341, 342, 372, 371), (342, 343, 373, 372), (343, 344, 374, 373), (344, 345, 375, 374), (283, 339, 340, 284), (339, 338, 341, 340), (338, 337, 342, 341), (337, 336, 343, 342), (336, 335, 344, 343), (335, 334, 345, 344), (286, 357, 346, 314), (357, 356, 347, 346), (356, 355, 348, 347), (355, 354, 349, 348), (354, 353, 350, 349), (353, 352, 351, 350), (323, 369, 358, 317), (369, 368, 359, 358), (368, 367, 360, 359), (367, 366, 361, 360), (366, 365, 362, 361), (365, 364, 363, 362), (386, 387, 383, 382), (382, 383, 385, 384), (384, 385, 389, 388), (402, 386, 382, 401), (397, 388, 389, 390), (395, 383, 387, 405), (401, 382, 384, 398), (405, 387, 386, 402), (331, 404, 403, 330), (404, 405, 402, 403), (326, 400, 399, 328), (400, 401, 398, 399), (327, 394, 404, 331), (394, 395, 405, 404), (332, 396, 391, 333), (396, 397, 390, 391), (330, 403, 400, 326), (403, 402, 401, 400), (333, 391, 392, 329), (391, 390, 393, 392), (329, 392, 394, 327), (392, 393, 395, 394), (328, 399, 396, 332), (399, 398, 397, 396), (409, 424, 436, 408), (420, 431, 424, 409), (410, 438, 433, 422), (408, 436, 435, 407), (300, 418, 413, 302), (299, 417, 416, 274), (406, 414, 415, 407), (407, 415, 416, 408), (408, 416, 417, 409), (410, 418, 414, 406), (409, 417, 411, 420), (420, 411, 412, 419), (422, 413, 418, 410), (419, 412, 413, 422), (446, 504, 503, 474), (474, 503, 508, 482), (423, 443, 444, 460), (461, 439, 446, 474), (407, 435, 434, 406), (422, 433, 426, 419), (419, 426, 431, 420), (406, 434, 438, 410), (427, 431, 426, 432), (432, 426, 433, 428), (429, 434, 435, 421), (421, 435, 436, 430), (430, 436, 424, 437), (425, 438, 434, 429), (437, 424, 431, 427), (428, 433, 438, 425), (447, 441, 440, 439), (439, 440, 442, 446), (441, 444, 443, 440), (440, 443, 445, 442), (489, 447, 439, 461), (481, 445, 443, 423), (460, 444, 441, 502), (502, 441, 447, 489), (437, 496, 495, 430), (496, 497, 494, 495), (497, 498, 493, 494), (498, 499, 492, 493), (499, 500, 491, 492), (500, 501, 490, 491), (501, 502, 489, 490), (427, 454, 496, 437), (454, 455, 497, 496), (455, 456, 498, 497), (456, 457, 499, 498), (457, 458, 500, 499), (458, 459, 501, 500), (459, 460, 502, 501), (428, 475, 453, 432), (475, 476, 452, 453), (476, 477, 451, 452), (477, 478, 450, 451), (478, 479, 449, 450), (479, 480, 448, 449), (480, 481, 423, 448), (430, 495, 467, 421), (495, 494, 466, 467), (494, 493, 465, 466), (493, 492, 464, 465), (492, 491, 463, 464), (491, 490, 462, 463), (490, 489, 461, 462), (421, 467, 468, 429), (467, 466, 469, 468), (466, 465, 470, 469), (465, 464, 471, 470), (464, 463, 472, 471), (463, 462, 473, 472), (462, 461, 474, 473), (432, 453, 454, 427), (453, 452, 455, 454), (452, 451, 456, 455), (451, 450, 457, 456), (450, 449, 458, 457), (449, 448, 459, 458), (448, 423, 460, 459), (425, 488, 475, 428), (488, 487, 476, 475), (487, 486, 477, 476), (486, 485, 478, 477), (485, 484, 479, 478), (484, 483, 480, 479), (483, 482, 481, 480), (429, 468, 488, 425), (468, 469, 487, 488), (469, 470, 486, 487), (470, 471, 485, 486), (471, 472, 484, 485), (472, 473, 483, 484), (473, 474, 482, 483), (503, 504, 505, 508), (508, 505, 506, 507), (445, 506, 505, 442), (442, 505, 504, 446), (481, 507, 506, 445), (482, 508, 507, 481), (509, 511, 512, 510), (510, 512, 521, 517), (511, 513, 514, 512), (512, 514, 525, 521), (513, 515, 516, 514), (514, 516, 529, 525), (515, 555, 560, 516), (516, 560, 565, 529), (517, 521, 522, 518), (518, 522, 523, 519), (519, 523, 524, 520), (520, 524, 536, 533), (521, 525, 526, 522), (522, 526, 527, 523), (523, 527, 528, 524), (524, 528, 539, 536), (525, 529, 530, 526), (526, 530, 531, 527), (527, 531, 532, 528), (528, 532, 542, 539), (529, 565, 564, 530), (530, 564, 563, 531), (531, 563, 562, 532), (532, 562, 561, 542), (533, 536, 537, 534), (534, 537, 538, 535), (536, 539, 540, 537), (537, 540, 541, 538), (539, 542, 543, 540), (540, 543, 544, 541), (542, 561, 556, 543), (543, 556, 551, 544), (533, 534, 545, 520), (520, 545, 546, 519), (519, 546, 547, 518), (518, 547, 510, 517), (534, 535, 548, 545), (545, 548, 549, 546), (546, 549, 550, 547), (547, 550, 509, 510), (551, 556, 557, 552), (552, 557, 558, 553), (553, 558, 559, 554), (554, 559, 560, 555), (556, 561, 562, 557), (557, 562, 563, 558), (558, 563, 564, 559), (559, 564, 565, 560)])
_uv = me_roundcube_002.uv_layers.new(name='UVMap')
_uv.uv.foreach_set('vector', [1.64, -1.58, 1.221, -1.542, 0.9744, -1.517, 0.6001, -1.541, 1.221, -1.542, 1.165, -1.475, 1.066, -1.426, 0.9744, -1.517, 0.6001, -1.541, 0.9744, -1.517, 0.829, -1.372, 0.6589, -1.381, 0.9744, -1.517, 1.066, -1.426, 0.9678, -1.306, 0.829, -1.372, 0.6589, -1.381, 0.829, -1.372, 0.7918, -1.134, 0.676, -1.151, 0.829, -1.372, 0.9678, -1.306, 0.9442, -1.087, 0.7918, -1.134, 0.676, -1.151, 0.7918, -1.134, 0.7946, -0.8008, 0.6866, -0.8382, 0.7918, -1.134, 0.9442, -1.087, 0.9337, -0.8467, 0.7946, -0.8008, 1.165, -1.475, 1.224, -1.445, 1.134, -1.37, 1.066, -1.426, 1.224, -1.445, 1.264, -1.383, 1.203, -1.317, 1.134, -1.37, 1.264, -1.383, 1.332, -1.338, 1.272, -1.272, 1.203, -1.317, 1.332, -1.338, 1.361, -1.293, 1.332, -1.237, 1.272, -1.272, 1.066, -1.426, 1.134, -1.37, 1.063, -1.254, 0.9678, -1.306, 1.134, -1.37, 1.203, -1.317, 1.149, -1.205, 1.063, -1.254, 1.203, -1.317, 1.272, -1.272, 1.219, -1.147, 1.149, -1.205, 1.272, -1.272, 1.332, -1.237, 1.292, -1.111, 1.219, -1.147, 0.9678, -1.306, 1.063, -1.254, 1.043, -1.105, 0.9442, -1.087, 1.063, -1.254, 1.149, -1.205, 1.118, -1.056, 1.043, -1.105, 1.149, -1.205, 1.219, -1.147, 1.171, -0.93, 1.118, -1.056, 1.219, -1.147, 1.292, -1.111, 1.25, -0.8963, 1.171, -0.93, 1.049, -0.8288, 1.026, -0.8744, 1.031, -0.8743, 1.052, -0.8324, 1.098, -0.8831, 1.086, -0.837, 1.085, -0.8402, 1.094, -0.8832, 1.023, -0.9326, 1.06, -0.9624, 1.061, -0.9488, 1.028, -0.9276, 1.171, -0.93, 1.25, -0.8963, 1.22, -0.6761, 1.135, -0.6632, 1.361, -1.293, 1.42, -1.296, 1.405, -1.227, 1.332, -1.237, 1.42, -1.296, 1.494, -1.293, 1.489, -1.217, 1.405, -1.227, 1.332, -1.237, 1.405, -1.227, 1.377, -1.087, 1.292, -1.111, 1.405, -1.227, 1.489, -1.217, 1.483, -1.066, 1.377, -1.087, 1.292, -1.111, 1.377, -1.087, 1.339, -0.8075, 1.25, -0.8963, 1.377, -1.087, 1.483, -1.066, 1.473, -0.7314, 1.339, -0.8075, 1.25, -0.8963, 1.339, -0.8075, 1.296, -0.4834, 1.22, -0.6761, 1.339, -0.8075, 1.473, -0.7314, 1.458, -0.3684, 1.296, -0.4834, 1.361, -1.293, 1.332, -1.338, 1.419, -1.347, 1.42, -1.296, 1.224, -1.445, 1.324, -1.518, 1.364, -1.502, 1.268, -1.452, 1.264, -1.383, 1.224, -1.445, 1.268, -1.452, 1.284, -1.401, 1.224, -1.445, 1.165, -1.475, 1.221, -1.542, 1.324, -1.518, 1.42, -1.296, 1.419, -1.347, 1.499, -1.347, 1.494, -1.293, 1.332, -1.338, 1.264, -1.383, 1.284, -1.401, 1.34, -1.367, 1.499, -1.347, 1.419, -1.347, 1.419, -1.374, 1.504, -1.391, 1.324, -1.518, 1.221, -1.542, 1.64, -1.58, 1.554, -1.535, 1.458, -0.3684, 1.333, -0.09944, 1.131, -0.3863, 1.296, -0.4834, 1.333, -0.09944, 0.7166, -0.2486, 0.9988, -0.4345, 1.131, -0.3863, 0.7166, -0.2486, 0.6963, -0.4851, 0.906, -0.5398, 0.9988, -0.4345, 0.6963, -0.4851, 0.6866, -0.8382, 0.7946, -0.8008, 0.906, -0.5398, 1.296, -0.4834, 1.131, -0.3863, 1.135, -0.6632, 1.22, -0.6761, 1.131, -0.3863, 0.9988, -0.4345, 1.057, -0.6315, 1.135, -0.6632, 0.9988, -0.4345, 0.906, -0.5398, 0.9903, -0.689, 1.057, -0.6315, 0.906, -0.5398, 0.7946, -0.8008, 0.9337, -0.8467, 0.9903, -0.689, 0.988, -0.9852, 0.9795, -0.8529, 0.9337, -0.8467, 0.9442, -1.087, 1.047, -1.039, 0.988, -0.9852, 0.9442, -1.087, 1.043, -1.105, 1.109, -1.002, 1.047, -1.039, 1.043, -1.105, 1.118, -1.056, 1.135, -0.8843, 1.109, -1.002, 1.118, -1.056, 1.171, -0.93, 0.9795, -0.8529, 1.019, -0.7473, 0.9903, -0.689, 0.9337, -0.8467, 1.019, -0.7473, 1.067, -0.7074, 1.057, -0.6315, 0.9903, -0.689, 1.111, -0.7457, 1.135, -0.8843, 1.171, -0.93, 1.135, -0.6632, 1.067, -0.7074, 1.111, -0.7457, 1.135, -0.6632, 1.057, -0.6315, 1.086, -0.9186, 1.095, -0.8791, 1.098, -0.8781, 1.087, -0.9102, 1.072, -0.8249, 1.057, -0.8404, 1.061, -0.8532, 1.075, -0.8298, 1.086, -0.8341, 1.072, -0.8249, 1.075, -0.8298, 1.087, -0.8286, 1.06, -0.9624, 1.092, -0.9398, 1.087, -0.9296, 1.061, -0.9488, 1.026, -0.8744, 1.023, -0.9326, 1.028, -0.9276, 1.031, -0.8743, 1.086, -0.837, 1.069, -0.8192, 1.07, -0.8235, 1.085, -0.8402, 1.069, -0.8192, 1.049, -0.8288, 1.052, -0.8324, 1.07, -0.8235, 1.092, -0.9398, 1.098, -0.8831, 1.094, -0.8832, 1.087, -0.9296, 1.109, -1.002, 1.135, -0.8843, 1.131, -0.8842, 1.109, -0.9923, 1.109, -0.9923, 1.131, -0.8842, 1.121, -0.8832, 1.106, -0.9799, 1.106, -0.9799, 1.121, -0.8832, 1.112, -0.8834, 1.102, -0.9672, 1.102, -0.9672, 1.112, -0.8834, 1.105, -0.8834, 1.099, -0.9566, 1.099, -0.9566, 1.105, -0.8834, 1.101, -0.8833, 1.096, -0.9482, 1.096, -0.9482, 1.101, -0.8833, 1.098, -0.8831, 1.092, -0.9398, 1.067, -0.7074, 1.019, -0.7473, 1.031, -0.7671, 1.069, -0.7425, 1.069, -0.7425, 1.031, -0.7671, 1.036, -0.7842, 1.069, -0.7659, 1.069, -0.7659, 1.036, -0.7842, 1.04, -0.7984, 1.069, -0.7844, 1.069, -0.7844, 1.04, -0.7984, 1.043, -0.81, 1.069, -0.7985, 1.069, -0.7985, 1.043, -0.81, 1.046, -0.8214, 1.069, -0.8109, 1.069, -0.8109, 1.046, -0.8214, 1.049, -0.8288, 1.069, -0.8192, 1.111, -0.7457, 1.067, -0.7074, 1.069, -0.7425, 1.105, -0.7737, 1.105, -0.7737, 1.069, -0.7425, 1.069, -0.7659, 1.099, -0.794, 1.099, -0.794, 1.069, -0.7659, 1.069, -0.7844, 1.094, -0.8112, 1.094, -0.8112, 1.069, -0.7844, 1.069, -0.7985, 1.09, -0.8228, 1.09, -0.8228, 1.069, -0.7985, 1.069, -0.8109, 1.088, -0.8317, 1.088, -0.8317, 1.069, -0.8109, 1.069, -0.8192, 1.086, -0.837, 0.9795, -0.8529, 0.988, -0.9852, 0.9964, -0.967, 0.9918, -0.8624, 0.9918, -0.8624, 0.9964, -0.967, 0.9939, -0.9645, 0.996, -0.8681, 0.996, -0.8681, 0.9939, -0.9645, 1.002, -0.9553, 1.005, -0.8718, 1.005, -0.8718, 1.002, -0.9553, 1.011, -0.946, 1.013, -0.8735, 1.013, -0.8735, 1.011, -0.946, 1.018, -0.9386, 1.02, -0.874, 1.02, -0.874, 1.018, -0.9386, 1.023, -0.9326, 1.026, -0.8744, 1.047, -1.039, 1.109, -1.002, 1.109, -0.9923, 1.049, -1.029, 1.049, -1.029, 1.109, -0.9923, 1.106, -0.9799, 1.052, -1.014, 1.052, -1.014, 1.106, -0.9799, 1.102, -0.9672, 1.055, -0.9973, 1.055, -0.9973, 1.102, -0.9672, 1.099, -0.9566, 1.057, -0.9837, 1.057, -0.9837, 1.099, -0.9566, 1.096, -0.9482, 1.059, -0.9729, 1.059, -0.9729, 1.096, -0.9482, 1.092, -0.9398, 1.06, -0.9624, 0.988, -0.9852, 1.047, -1.039, 1.049, -1.029, 0.9964, -0.967, 0.9964, -0.967, 1.049, -1.029, 1.052, -1.014, 0.9939, -0.9645, 0.9939, -0.9645, 1.052, -1.014, 1.055, -0.9973, 1.002, -0.9553, 1.002, -0.9553, 1.055, -0.9973, 1.057, -0.9837, 1.011, -0.946, 1.011, -0.946, 1.057, -0.9837, 1.059, -0.9729, 1.018, -0.9386, 1.018, -0.9386, 1.059, -0.9729, 1.06, -0.9624, 1.023, -0.9326, 1.135, -0.8843, 1.111, -0.7457, 1.105, -0.7737, 1.131, -0.8842, 1.131, -0.8842, 1.105, -0.7737, 1.099, -0.794, 1.121, -0.8832, 1.121, -0.8832, 1.099, -0.794, 1.094, -0.8112, 1.112, -0.8834, 1.112, -0.8834, 1.094, -0.8112, 1.09, -0.8228, 1.105, -0.8834, 1.105, -0.8834, 1.09, -0.8228, 1.088, -0.8317, 1.101, -0.8833, 1.101, -0.8833, 1.088, -0.8317, 1.086, -0.837, 1.098, -0.8831, 1.019, -0.7473, 0.9795, -0.8529, 0.9918, -0.8624, 1.031, -0.7671, 1.031, -0.7671, 0.9918, -0.8624, 0.996, -0.8681, 1.036, -0.7842, 1.036, -0.7842, 0.996, -0.8681, 1.005, -0.8718, 1.04, -0.7984, 1.04, -0.7984, 1.005, -0.8718, 1.013, -0.8735, 1.043, -0.81, 1.043, -0.81, 1.013, -0.8735, 1.02, -0.874, 1.046, -0.8214, 1.046, -0.8214, 1.02, -0.874, 1.026, -0.8744, 1.049, -0.8288, 1.049, -0.9027, 1.064, -0.9036, 1.061, -0.8532, 1.05, -0.8722, 1.064, -0.9036, 1.087, -0.9102, 1.075, -0.8298, 1.061, -0.8532, 1.087, -0.9102, 1.098, -0.8781, 1.087, -0.8286, 1.075, -0.8298, 1.045, -0.9106, 1.064, -0.9251, 1.064, -0.9036, 1.049, -0.9027, 1.095, -0.8791, 1.086, -0.8341, 1.087, -0.8286, 1.098, -0.8781, 1.057, -0.8404, 1.044, -0.872, 1.05, -0.8722, 1.061, -0.8532, 1.064, -0.9251, 1.086, -0.9186, 1.087, -0.9102, 1.064, -0.9036, 1.044, -0.872, 1.045, -0.9106, 1.049, -0.9027, 1.05, -0.8722, 1.031, -0.8743, 1.028, -0.9276, 1.037, -0.9184, 1.037, -0.8741, 1.037, -0.8741, 1.037, -0.9184, 1.045, -0.9106, 1.044, -0.872, 1.061, -0.9488, 1.087, -0.9296, 1.084, -0.9207, 1.062, -0.9336, 1.062, -0.9336, 1.084, -0.9207, 1.086, -0.9186, 1.064, -0.9251, 1.052, -0.8324, 1.031, -0.8743, 1.037, -0.8741, 1.054, -0.8332, 1.054, -0.8332, 1.037, -0.8741, 1.044, -0.872, 1.057, -0.8404, 1.094, -0.8832, 1.085, -0.8402, 1.085, -0.8389, 1.093, -0.8811, 1.093, -0.8811, 1.085, -0.8389, 1.086, -0.8341, 1.095, -0.8791, 1.028, -0.9276, 1.061, -0.9488, 1.062, -0.9336, 1.037, -0.9184, 1.037, -0.9184, 1.062, -0.9336, 1.064, -0.9251, 1.045, -0.9106, 1.085, -0.8402, 1.07, -0.8235, 1.071, -0.8236, 1.085, -0.8389, 1.085, -0.8389, 1.071, -0.8236, 1.072, -0.8249, 1.086, -0.8341, 1.07, -0.8235, 1.052, -0.8324, 1.054, -0.8332, 1.071, -0.8236, 1.071, -0.8236, 1.054, -0.8332, 1.057, -0.8404, 1.072, -0.8249, 1.087, -0.9296, 1.094, -0.8832, 1.093, -0.8811, 1.084, -0.9207, 1.084, -0.9207, 1.093, -0.8811, 1.095, -0.8791, 1.086, -0.9186, 1.42, -1.383, 1.342, -1.374, 1.343, -1.377, 1.419, -1.387, 1.506, -1.402, 1.42, -1.383, 1.419, -1.387, 1.507, -1.407, 1.374, -1.495, 1.527, -1.485, 1.526, -1.482, 1.375, -1.495, 1.342, -1.374, 1.288, -1.404, 1.29, -1.407, 1.343, -1.377, 1.324, -1.518, 1.554, -1.535, 1.532, -1.495, 1.364, -1.502, 1.419, -1.347, 1.332, -1.338, 1.34, -1.367, 1.419, -1.374, 1.278, -1.453, 1.288, -1.404, 1.284, -1.401, 1.268, -1.452, 1.288, -1.404, 1.342, -1.374, 1.34, -1.367, 1.284, -1.401, 1.342, -1.374, 1.42, -1.383, 1.419, -1.374, 1.34, -1.367, 1.374, -1.495, 1.278, -1.453, 1.268, -1.452, 1.364, -1.502, 1.42, -1.383, 1.506, -1.402, 1.504, -1.391, 1.419, -1.374, 1.527, -1.485, 1.374, -1.495, 1.364, -1.502, 1.532, -1.495, 1.331, -1.459, 1.328, -1.454, 1.25, -1.508, 1.259, -1.507, 1.328, -1.454, 1.381, -1.485, 1.304, -1.535, 1.25, -1.508, 1.442, -1.455, 1.44, -1.421, 1.441, -1.419, 1.442, -1.456, 1.342, -1.431, 1.328, -1.454, 1.331, -1.459, 1.344, -1.435, 1.288, -1.404, 1.278, -1.453, 1.281, -1.454, 1.29, -1.407, 1.278, -1.453, 1.374, -1.495, 1.375, -1.495, 1.281, -1.454, 1.469, -1.412, 1.485, -1.449, 1.514, -1.444, 1.507, -1.407, 1.485, -1.449, 1.463, -1.488, 1.526, -1.482, 1.514, -1.444, 1.282, -1.458, 1.295, -1.413, 1.29, -1.407, 1.281, -1.454, 1.295, -1.413, 1.345, -1.384, 1.343, -1.377, 1.29, -1.407, 1.345, -1.384, 1.412, -1.392, 1.419, -1.387, 1.343, -1.377, 1.362, -1.497, 1.282, -1.458, 1.281, -1.454, 1.375, -1.495, 1.412, -1.392, 1.469, -1.412, 1.507, -1.407, 1.419, -1.387, 1.463, -1.488, 1.362, -1.497, 1.375, -1.495, 1.526, -1.482, 1.358, -1.409, 1.344, -1.435, 1.4, -1.447, 1.407, -1.407, 1.344, -1.435, 1.331, -1.459, 1.384, -1.487, 1.4, -1.447, 1.407, -1.407, 1.4, -1.447, 1.442, -1.456, 1.441, -1.419, 1.4, -1.447, 1.384, -1.487, 1.431, -1.489, 1.442, -1.456, 1.362, -1.412, 1.342, -1.431, 1.344, -1.435, 1.358, -1.409, 1.429, -1.489, 1.442, -1.455, 1.442, -1.456, 1.431, -1.489, 1.44, -1.421, 1.405, -1.41, 1.407, -1.407, 1.441, -1.419, 1.405, -1.41, 1.362, -1.412, 1.358, -1.409, 1.407, -1.407, 1.412, -1.392, 1.345, -1.384, 1.348, -1.395, 1.412, -1.395, 1.412, -1.395, 1.348, -1.395, 1.351, -1.406, 1.407, -1.403, 1.407, -1.403, 1.351, -1.406, 1.353, -1.413, 1.403, -1.409, 1.403, -1.409, 1.353, -1.413, 1.357, -1.413, 1.403, -1.411, 1.403, -1.411, 1.357, -1.413, 1.362, -1.411, 1.405, -1.411, 1.405, -1.411, 1.362, -1.411, 1.364, -1.412, 1.405, -1.412, 1.405, -1.412, 1.364, -1.412, 1.362, -1.412, 1.405, -1.41, 1.469, -1.412, 1.412, -1.392, 1.412, -1.395, 1.466, -1.408, 1.466, -1.408, 1.412, -1.395, 1.407, -1.403, 1.456, -1.414, 1.456, -1.414, 1.407, -1.403, 1.403, -1.409, 1.447, -1.418, 1.447, -1.418, 1.403, -1.409, 1.403, -1.411, 1.437, -1.424, 1.437, -1.424, 1.403, -1.411, 1.405, -1.411, 1.438, -1.422, 1.438, -1.422, 1.405, -1.411, 1.405, -1.412, 1.438, -1.422, 1.438, -1.422, 1.405, -1.412, 1.405, -1.41, 1.44, -1.421, 1.463, -1.488, 1.485, -1.449, 1.479, -1.452, 1.452, -1.495, 1.452, -1.495, 1.479, -1.452, 1.465, -1.454, 1.441, -1.494, 1.441, -1.494, 1.465, -1.454, 1.452, -1.453, 1.428, -1.488, 1.428, -1.488, 1.452, -1.453, 1.442, -1.452, 1.423, -1.482, 1.423, -1.482, 1.442, -1.452, 1.443, -1.451, 1.425, -1.479, 1.425, -1.479, 1.443, -1.451, 1.443, -1.452, 1.427, -1.48, 1.427, -1.48, 1.443, -1.452, 1.442, -1.455, 1.429, -1.489, 1.345, -1.384, 1.295, -1.413, 1.302, -1.422, 1.348, -1.395, 1.348, -1.395, 1.302, -1.422, 1.313, -1.431, 1.351, -1.406, 1.351, -1.406, 1.313, -1.431, 1.32, -1.436, 1.353, -1.413, 1.353, -1.413, 1.32, -1.436, 1.326, -1.436, 1.357, -1.413, 1.357, -1.413, 1.326, -1.436, 1.336, -1.43, 1.362, -1.411, 1.362, -1.411, 1.336, -1.43, 1.341, -1.43, 1.364, -1.412, 1.364, -1.412, 1.341, -1.43, 1.342, -1.431, 1.362, -1.412, 1.295, -1.413, 1.282, -1.458, 1.275, -1.463, 1.302, -1.422, 1.302, -1.422, 1.275, -1.463, 1.296, -1.466, 1.313, -1.431, 1.313, -1.431, 1.296, -1.466, 1.307, -1.468, 1.32, -1.436, 1.32, -1.436, 1.307, -1.468, 1.31, -1.467, 1.326, -1.436, 1.326, -1.436, 1.31, -1.467, 1.32, -1.456, 1.336, -1.43, 1.336, -1.43, 1.32, -1.456, 1.327, -1.453, 1.341, -1.43, 1.341, -1.43, 1.327, -1.453, 1.328, -1.454, 1.342, -1.431, 1.485, -1.449, 1.469, -1.412, 1.466, -1.408, 1.479, -1.452, 1.479, -1.452, 1.466, -1.408, 1.456, -1.414, 1.465, -1.454, 1.465, -1.454, 1.456, -1.414, 1.447, -1.418, 1.452, -1.453, 1.452, -1.453, 1.447, -1.418, 1.437, -1.424, 1.442, -1.452, 1.442, -1.452, 1.437, -1.424, 1.438, -1.422, 1.443, -1.451, 1.443, -1.451, 1.438, -1.422, 1.438, -1.422, 1.443, -1.452, 1.443, -1.452, 1.438, -1.422, 1.44, -1.421, 1.442, -1.455, 1.362, -1.497, 1.463, -1.488, 1.452, -1.495, 1.358, -1.504, 1.358, -1.504, 1.452, -1.495, 1.441, -1.494, 1.362, -1.5, 1.362, -1.5, 1.441, -1.494, 1.428, -1.488, 1.363, -1.493, 1.363, -1.493, 1.428, -1.488, 1.423, -1.482, 1.367, -1.489, 1.367, -1.489, 1.423, -1.482, 1.425, -1.479, 1.375, -1.484, 1.375, -1.484, 1.425, -1.479, 1.427, -1.48, 1.38, -1.483, 1.38, -1.483, 1.427, -1.48, 1.429, -1.489, 1.381, -1.485, 1.282, -1.458, 1.362, -1.497, 1.358, -1.504, 1.275, -1.463, 1.275, -1.463, 1.358, -1.504, 1.362, -1.5, 1.296, -1.466, 1.296, -1.466, 1.362, -1.5, 1.363, -1.493, 1.307, -1.468, 1.307, -1.468, 1.363, -1.493, 1.367, -1.489, 1.31, -1.467, 1.31, -1.467, 1.367, -1.489, 1.375, -1.484, 1.32, -1.456, 1.32, -1.456, 1.375, -1.484, 1.38, -1.483, 1.327, -1.453, 1.327, -1.453, 1.38, -1.483, 1.381, -1.485, 1.328, -1.454, 1.25, -1.508, 1.304, -1.535, 1.308, -1.543, 1.259, -1.507, 1.304, -1.535, 1.385, -1.552, 1.397, -1.554, 1.308, -1.543, 1.431, -1.489, 1.384, -1.487, 1.308, -1.543, 1.397, -1.554, 1.384, -1.487, 1.331, -1.459, 1.259, -1.507, 1.308, -1.543, 1.429, -1.489, 1.431, -1.489, 1.397, -1.554, 1.385, -1.552, 1.381, -1.485, 1.429, -1.489, 1.385, -1.552, 1.304, -1.535, 0.6913, -0.6812, 0.7761, -0.6764, 0.7668, -0.6214, 0.6933, -0.6243, 0.7761, -0.6764, 0.8548, -0.6411, 0.849, -0.5915, 0.7668, -0.6214, 0.4532, 0.3086, 0.6908, 0.3179, 0.6787, 0.5252, 0.4615, 0.5253, 0.6908, 0.3179, 0.9564, 0.4144, 0.9337, 0.5889, 0.6787, 0.5252, 0.4615, 0.5253, 0.6787, 0.5252, 0.672, 0.7541, 0.4724, 0.7647, 0.6787, 0.5252, 0.9337, 0.5889, 0.905, 0.7769, 0.672, 0.7541, 0.6992, -0.4831, 0.761, -0.4864, 0.7606, -0.4002, 0.7049, -0.3918, 0.761, -0.4864, 0.8331, -0.4793, 0.8203, -0.4128, 0.7606, -0.4002, 0.8548, -0.6411, 0.9366, -0.6172, 0.9338, -0.5597, 0.849, -0.5915, 0.9366, -0.6172, 1.023, -0.5658, 1.01, -0.5133, 0.9338, -0.5597, 1.023, -0.5658, 1.113, -0.4989, 1.089, -0.4538, 1.01, -0.5133, 1.113, -0.4989, 1.204, -0.4243, 1.187, -0.3782, 1.089, -0.4538, 0.849, -0.5915, 0.9338, -0.5597, 0.9216, -0.4984, 0.842, -0.5375, 0.9338, -0.5597, 1.01, -0.5133, 0.9912, -0.4523, 0.9216, -0.4984, 1.01, -0.5133, 1.089, -0.4538, 1.065, -0.398, 0.9912, -0.4523, 1.089, -0.4538, 1.187, -0.3782, 1.164, -0.3296, 1.065, -0.398, 0.842, -0.5375, 0.9216, -0.4984, 0.902, -0.4335, 0.8331, -0.4793, 0.9216, -0.4984, 0.9912, -0.4523, 0.9645, -0.3872, 0.902, -0.4335, 0.9912, -0.4523, 1.065, -0.398, 1.033, -0.3376, 0.9645, -0.3872, 1.065, -0.398, 1.164, -0.3296, 1.129, -0.2799, 1.033, -0.3376, 0.8331, -0.4793, 0.902, -0.4335, 0.867, -0.3595, 0.8203, -0.4128, 0.902, -0.4335, 0.9645, -0.3872, 0.9167, -0.3124, 0.867, -0.3595, 0.9645, -0.3872, 1.033, -0.3376, 0.9784, -0.269, 0.9167, -0.3124, 1.033, -0.3376, 1.129, -0.2799, 1.068, -0.23, 0.9784, -0.269, 1.204, -0.4243, 1.318, -0.3852, 1.314, -0.3277, 1.187, -0.3782, 1.318, -0.3852, 1.452, -0.356, 1.446, -0.2993, 1.314, -0.3277, 1.187, -0.3782, 1.314, -0.3277, 1.291, -0.2668, 1.164, -0.3296, 1.314, -0.3277, 1.446, -0.2993, 1.434, -0.2328, 1.291, -0.2668, 1.164, -0.3296, 1.291, -0.2668, 1.24, -0.2055, 1.129, -0.2799, 1.291, -0.2668, 1.434, -0.2328, 1.405, -0.1603, 1.24, -0.2055, 1.129, -0.2799, 1.24, -0.2055, 1.098, -0.1533, 1.068, -0.23, 1.24, -0.2055, 1.405, -0.1603, 1.176, -0.08448, 1.098, -0.1533, 1.204, -0.4243, 1.113, -0.4989, 1.209, -0.441, 1.318, -0.3852, 1.113, -0.4989, 1.023, -0.5658, 1.016, -0.5366, 1.209, -0.441, 1.023, -0.5658, 0.9366, -0.6172, 0.8567, -0.6589, 1.016, -0.5366, 0.9366, -0.6172, 0.8548, -0.6411, 0.7761, -0.6764, 0.8567, -0.6589, 1.318, -0.3852, 1.209, -0.441, 1.449, -0.3246, 1.452, -0.356, 1.209, -0.441, 1.016, -0.5366, 0.7296, -0.2185, 1.449, -0.3246, 1.016, -0.5366, 0.8567, -0.6589, 0.6924, -0.6497, 0.7296, -0.2185, 0.8567, -0.6589, 0.7761, -0.6764, 0.6913, -0.6812, 0.6924, -0.6497, 1.176, -0.08448, 0.7717, -0.1401, 0.9157, -0.1892, 1.098, -0.1533, 0.7717, -0.1401, 0.7296, -0.2185, 0.8365, -0.2492, 0.9157, -0.1892, 0.7296, -0.2185, 0.7141, -0.2984, 0.7926, -0.3177, 0.8365, -0.2492, 0.7141, -0.2984, 0.7049, -0.3918, 0.7606, -0.4002, 0.7926, -0.3177, 1.098, -0.1533, 0.9157, -0.1892, 0.9784, -0.269, 1.068, -0.23, 0.9157, -0.1892, 0.8365, -0.2492, 0.9167, -0.3124, 0.9784, -0.269, 0.8365, -0.2492, 0.7926, -0.3177, 0.867, -0.3595, 0.9167, -0.3124, 0.7926, -0.3177, 0.7606, -0.4002, 0.8203, -0.4128, 0.867, -0.3595, 1.64, -1.58, 0.6001, -1.541, 0.9744, -1.517, 1.221, -1.542, 1.221, -1.542, 0.9744, -1.517, 1.066, -1.426, 1.165, -1.475, 0.6001, -1.541, 0.6589, -1.381, 0.829, -1.372, 0.9744, -1.517, 0.9744, -1.517, 0.829, -1.372, 0.9678, -1.306, 1.066, -1.426, 0.6589, -1.381, 0.676, -1.151, 0.7918, -1.134, 0.829, -1.372, 0.829, -1.372, 0.7918, -1.134, 0.9442, -1.087, 0.9678, -1.306, 0.676, -1.151, 0.6866, -0.8382, 0.7946, -0.8008, 0.7918, -1.134, 0.7918, -1.134, 0.7946, -0.8008, 0.9337, -0.8467, 0.9442, -1.087, 1.165, -1.475, 1.066, -1.426, 1.134, -1.37, 1.224, -1.445, 1.224, -1.445, 1.134, -1.37, 1.203, -1.317, 1.264, -1.383, 1.264, -1.383, 1.203, -1.317, 1.272, -1.272, 1.332, -1.338, 1.332, -1.338, 1.272, -1.272, 1.332, -1.237, 1.361, -1.293, 1.066, -1.426, 0.9678, -1.306, 1.063, -1.254, 1.134, -1.37, 1.134, -1.37, 1.063, -1.254, 1.149, -1.205, 1.203, -1.317, 1.203, -1.317, 1.149, -1.205, 1.219, -1.147, 1.272, -1.272, 1.272, -1.272, 1.219, -1.147, 1.292, -1.111, 1.332, -1.237, 0.9678, -1.306, 0.9442, -1.087, 1.043, -1.105, 1.063, -1.254, 1.063, -1.254, 1.043, -1.105, 1.118, -1.056, 1.149, -1.205, 1.149, -1.205, 1.118, -1.056, 1.171, -0.93, 1.219, -1.147, 1.219, -1.147, 1.171, -0.93, 1.25, -0.8963, 1.292, -1.111, 1.049, -0.8288, 1.052, -0.8324, 1.031, -0.8743, 1.026, -0.8744, 1.098, -0.8831, 1.094, -0.8832, 1.085, -0.8402, 1.086, -0.837, 1.023, -0.9326, 1.028, -0.9276, 1.061, -0.9488, 1.06, -0.9624, 1.171, -0.93, 1.135, -0.6632, 1.22, -0.6761, 1.25, -0.8963, 1.361, -1.293, 1.332, -1.237, 1.405, -1.227, 1.42, -1.296, 1.42, -1.296, 1.405, -1.227, 1.489, -1.217, 1.494, -1.293, 1.332, -1.237, 1.292, -1.111, 1.377, -1.087, 1.405, -1.227, 1.405, -1.227, 1.377, -1.087, 1.483, -1.066, 1.489, -1.217, 1.292, -1.111, 1.25, -0.8963, 1.339, -0.8075, 1.377, -1.087, 1.377, -1.087, 1.339, -0.8075, 1.473, -0.7314, 1.483, -1.066, 1.25, -0.8963, 1.22, -0.6761, 1.296, -0.4834, 1.339, -0.8075, 1.339, -0.8075, 1.296, -0.4834, 1.458, -0.3684, 1.473, -0.7314, 1.361, -1.293, 1.42, -1.296, 1.419, -1.347, 1.332, -1.338, 1.224, -1.445, 1.268, -1.452, 1.364, -1.502, 1.324, -1.518, 1.264, -1.383, 1.284, -1.401, 1.268, -1.452, 1.224, -1.445, 1.224, -1.445, 1.324, -1.518, 1.221, -1.542, 1.165, -1.475, 1.42, -1.296, 1.494, -1.293, 1.499, -1.347, 1.419, -1.347, 1.332, -1.338, 1.34, -1.367, 1.284, -1.401, 1.264, -1.383, 1.499, -1.347, 1.504, -1.391, 1.419, -1.374, 1.419, -1.347, 1.324, -1.518, 1.554, -1.535, 1.64, -1.58, 1.221, -1.542, 1.458, -0.3684, 1.296, -0.4834, 1.131, -0.3863, 1.333, -0.09944, 1.333, -0.09944, 1.131, -0.3863, 0.9988, -0.4345, 0.7166, -0.2486, 0.7166, -0.2486, 0.9988, -0.4345, 0.906, -0.5398, 0.6963, -0.4851, 0.6963, -0.4851, 0.906, -0.5398, 0.7946, -0.8008, 0.6866, -0.8382, 1.296, -0.4834, 1.22, -0.6761, 1.135, -0.6632, 1.131, -0.3863, 1.131, -0.3863, 1.135, -0.6632, 1.057, -0.6315, 0.9988, -0.4345, 0.9988, -0.4345, 1.057, -0.6315, 0.9903, -0.689, 0.906, -0.5398, 0.906, -0.5398, 0.9903, -0.689, 0.9337, -0.8467, 0.7946, -0.8008, 0.988, -0.9852, 0.9442, -1.087, 0.9337, -0.8467, 0.9795, -0.8529, 1.047, -1.039, 1.043, -1.105, 0.9442, -1.087, 0.988, -0.9852, 1.109, -1.002, 1.118, -1.056, 1.043, -1.105, 1.047, -1.039, 1.135, -0.8843, 1.171, -0.93, 1.118, -1.056, 1.109, -1.002, 0.9795, -0.8529, 0.9337, -0.8467, 0.9903, -0.689, 1.019, -0.7473, 1.019, -0.7473, 0.9903, -0.689, 1.057, -0.6315, 1.067, -0.7074, 1.111, -0.7457, 1.135, -0.6632, 1.171, -0.93, 1.135, -0.8843, 1.067, -0.7074, 1.057, -0.6315, 1.135, -0.6632, 1.111, -0.7457, 1.086, -0.9186, 1.087, -0.9102, 1.098, -0.8781, 1.095, -0.8791, 1.072, -0.8249, 1.075, -0.8298, 1.061, -0.8532, 1.057, -0.8404, 1.086, -0.8341, 1.087, -0.8286, 1.075, -0.8298, 1.072, -0.8249, 1.06, -0.9624, 1.061, -0.9488, 1.087, -0.9296, 1.092, -0.9398, 1.026, -0.8744, 1.031, -0.8743, 1.028, -0.9276, 1.023, -0.9326, 1.086, -0.837, 1.085, -0.8402, 1.07, -0.8235, 1.069, -0.8192, 1.069, -0.8192, 1.07, -0.8235, 1.052, -0.8324, 1.049, -0.8288, 1.092, -0.9398, 1.087, -0.9296, 1.094, -0.8832, 1.098, -0.8831, 1.109, -1.002, 1.109, -0.9923, 1.131, -0.8842, 1.135, -0.8843, 1.109, -0.9923, 1.106, -0.9799, 1.121, -0.8832, 1.131, -0.8842, 1.106, -0.9799, 1.102, -0.9672, 1.112, -0.8834, 1.121, -0.8832, 1.102, -0.9672, 1.099, -0.9566, 1.105, -0.8834, 1.112, -0.8834, 1.099, -0.9566, 1.096, -0.9482, 1.101, -0.8833, 1.105, -0.8834, 1.096, -0.9482, 1.092, -0.9398, 1.098, -0.8831, 1.101, -0.8833, 1.067, -0.7074, 1.069, -0.7425, 1.031, -0.7671, 1.019, -0.7473, 1.069, -0.7425, 1.069, -0.7659, 1.036, -0.7842, 1.031, -0.7671, 1.069, -0.7659, 1.069, -0.7844, 1.04, -0.7984, 1.036, -0.7842, 1.069, -0.7844, 1.069, -0.7985, 1.043, -0.81, 1.04, -0.7984, 1.069, -0.7985, 1.069, -0.8109, 1.046, -0.8214, 1.043, -0.81, 1.069, -0.8109, 1.069, -0.8192, 1.049, -0.8288, 1.046, -0.8214, 1.111, -0.7457, 1.105, -0.7737, 1.069, -0.7425, 1.067, -0.7074, 1.105, -0.7737, 1.099, -0.794, 1.069, -0.7659, 1.069, -0.7425, 1.099, -0.794, 1.094, -0.8112, 1.069, -0.7844, 1.069, -0.7659, 1.094, -0.8112, 1.09, -0.8228, 1.069, -0.7985, 1.069, -0.7844, 1.09, -0.8228, 1.088, -0.8317, 1.069, -0.8109, 1.069, -0.7985, 1.088, -0.8317, 1.086, -0.837, 1.069, -0.8192, 1.069, -0.8109, 0.9795, -0.8529, 0.9918, -0.8624, 0.9964, -0.967, 0.988, -0.9852, 0.9918, -0.8624, 0.996, -0.8681, 0.9939, -0.9645, 0.9964, -0.967, 0.996, -0.8681, 1.005, -0.8718, 1.002, -0.9553, 0.9939, -0.9645, 1.005, -0.8718, 1.013, -0.8735, 1.011, -0.946, 1.002, -0.9553, 1.013, -0.8735, 1.02, -0.874, 1.018, -0.9386, 1.011, -0.946, 1.02, -0.874, 1.026, -0.8744, 1.023, -0.9326, 1.018, -0.9386, 1.047, -1.039, 1.049, -1.029, 1.109, -0.9923, 1.109, -1.002, 1.049, -1.029, 1.052, -1.014, 1.106, -0.9799, 1.109, -0.9923, 1.052, -1.014, 1.055, -0.9973, 1.102, -0.9672, 1.106, -0.9799, 1.055, -0.9973, 1.057, -0.9837, 1.099, -0.9566, 1.102, -0.9672, 1.057, -0.9837, 1.059, -0.9729, 1.096, -0.9482, 1.099, -0.9566, 1.059, -0.9729, 1.06, -0.9624, 1.092, -0.9398, 1.096, -0.9482, 0.988, -0.9852, 0.9964, -0.967, 1.049, -1.029, 1.047, -1.039, 0.9964, -0.967, 0.9939, -0.9645, 1.052, -1.014, 1.049, -1.029, 0.9939, -0.9645, 1.002, -0.9553, 1.055, -0.9973, 1.052, -1.014, 1.002, -0.9553, 1.011, -0.946, 1.057, -0.9837, 1.055, -0.9973, 1.011, -0.946, 1.018, -0.9386, 1.059, -0.9729, 1.057, -0.9837, 1.018, -0.9386, 1.023, -0.9326, 1.06, -0.9624, 1.059, -0.9729, 1.135, -0.8843, 1.131, -0.8842, 1.105, -0.7737, 1.111, -0.7457, 1.131, -0.8842, 1.121, -0.8832, 1.099, -0.794, 1.105, -0.7737, 1.121, -0.8832, 1.112, -0.8834, 1.094, -0.8112, 1.099, -0.794, 1.112, -0.8834, 1.105, -0.8834, 1.09, -0.8228, 1.094, -0.8112, 1.105, -0.8834, 1.101, -0.8833, 1.088, -0.8317, 1.09, -0.8228, 1.101, -0.8833, 1.098, -0.8831, 1.086, -0.837, 1.088, -0.8317, 1.019, -0.7473, 1.031, -0.7671, 0.9918, -0.8624, 0.9795, -0.8529, 1.031, -0.7671, 1.036, -0.7842, 0.996, -0.8681, 0.9918, -0.8624, 1.036, -0.7842, 1.04, -0.7984, 1.005, -0.8718, 0.996, -0.8681, 1.04, -0.7984, 1.043, -0.81, 1.013, -0.8735, 1.005, -0.8718, 1.043, -0.81, 1.046, -0.8214, 1.02, -0.874, 1.013, -0.8735, 1.046, -0.8214, 1.049, -0.8288, 1.026, -0.8744, 1.02, -0.874, 1.049, -0.9027, 1.05, -0.8722, 1.061, -0.8532, 1.064, -0.9036, 1.064, -0.9036, 1.061, -0.8532, 1.075, -0.8298, 1.087, -0.9102, 1.087, -0.9102, 1.075, -0.8298, 1.087, -0.8286, 1.098, -0.8781, 1.045, -0.9106, 1.049, -0.9027, 1.064, -0.9036, 1.064, -0.9251, 1.095, -0.8791, 1.098, -0.8781, 1.087, -0.8286, 1.086, -0.8341, 1.057, -0.8404, 1.061, -0.8532, 1.05, -0.8722, 1.044, -0.872, 1.064, -0.9251, 1.064, -0.9036, 1.087, -0.9102, 1.086, -0.9186, 1.044, -0.872, 1.05, -0.8722, 1.049, -0.9027, 1.045, -0.9106, 1.031, -0.8743, 1.037, -0.8741, 1.037, -0.9184, 1.028, -0.9276, 1.037, -0.8741, 1.044, -0.872, 1.045, -0.9106, 1.037, -0.9184, 1.061, -0.9488, 1.062, -0.9336, 1.084, -0.9207, 1.087, -0.9296, 1.062, -0.9336, 1.064, -0.9251, 1.086, -0.9186, 1.084, -0.9207, 1.052, -0.8324, 1.054, -0.8332, 1.037, -0.8741, 1.031, -0.8743, 1.054, -0.8332, 1.057, -0.8404, 1.044, -0.872, 1.037, -0.8741, 1.094, -0.8832, 1.093, -0.8811, 1.085, -0.8389, 1.085, -0.8402, 1.093, -0.8811, 1.095, -0.8791, 1.086, -0.8341, 1.085, -0.8389, 1.028, -0.9276, 1.037, -0.9184, 1.062, -0.9336, 1.061, -0.9488, 1.037, -0.9184, 1.045, -0.9106, 1.064, -0.9251, 1.062, -0.9336, 1.085, -0.8402, 1.085, -0.8389, 1.071, -0.8236, 1.07, -0.8235, 1.085, -0.8389, 1.086, -0.8341, 1.072, -0.8249, 1.071, -0.8236, 1.07, -0.8235, 1.071, -0.8236, 1.054, -0.8332, 1.052, -0.8324, 1.071, -0.8236, 1.072, -0.8249, 1.057, -0.8404, 1.054, -0.8332, 1.087, -0.9296, 1.084, -0.9207, 1.093, -0.8811, 1.094, -0.8832, 1.084, -0.9207, 1.086, -0.9186, 1.095, -0.8791, 1.093, -0.8811, 1.42, -1.383, 1.419, -1.387, 1.343, -1.377, 1.342, -1.374, 1.506, -1.402, 1.507, -1.407, 1.419, -1.387, 1.42, -1.383, 1.374, -1.495, 1.375, -1.495, 1.526, -1.482, 1.527, -1.485, 1.342, -1.374, 1.343, -1.377, 1.29, -1.407, 1.288, -1.404, 1.324, -1.518, 1.364, -1.502, 1.532, -1.495, 1.554, -1.535, 1.419, -1.347, 1.419, -1.374, 1.34, -1.367, 1.332, -1.338, 1.278, -1.453, 1.268, -1.452, 1.284, -1.401, 1.288, -1.404, 1.288, -1.404, 1.284, -1.401, 1.34, -1.367, 1.342, -1.374, 1.342, -1.374, 1.34, -1.367, 1.419, -1.374, 1.42, -1.383, 1.374, -1.495, 1.364, -1.502, 1.268, -1.452, 1.278, -1.453, 1.42, -1.383, 1.419, -1.374, 1.504, -1.391, 1.506, -1.402, 1.506, -1.402, 1.504, -1.391, 1.514, -1.444, 1.514, -1.444, 1.527, -1.485, 1.532, -1.495, 1.364, -1.502, 1.374, -1.495, 1.514, -1.444, 1.514, -1.444, 1.532, -1.495, 1.527, -1.485, 1.331, -1.459, 1.259, -1.507, 1.25, -1.508, 1.328, -1.454, 1.328, -1.454, 1.25, -1.508, 1.304, -1.535, 1.381, -1.485, 1.442, -1.455, 1.442, -1.456, 1.441, -1.419, 1.44, -1.421, 1.342, -1.431, 1.344, -1.435, 1.331, -1.459, 1.328, -1.454, 1.288, -1.404, 1.29, -1.407, 1.281, -1.454, 1.278, -1.453, 1.527, -1.485, 1.526, -1.482, 1.514, -1.444, 1.514, -1.444, 1.514, -1.444, 1.514, -1.444, 1.507, -1.407, 1.506, -1.402, 1.278, -1.453, 1.281, -1.454, 1.375, -1.495, 1.374, -1.495, 1.469, -1.412, 1.507, -1.407, 1.514, -1.444, 1.485, -1.449, 1.485, -1.449, 1.514, -1.444, 1.526, -1.482, 1.463, -1.488, 1.282, -1.458, 1.281, -1.454, 1.29, -1.407, 1.295, -1.413, 1.295, -1.413, 1.29, -1.407, 1.343, -1.377, 1.345, -1.384, 1.345, -1.384, 1.343, -1.377, 1.419, -1.387, 1.412, -1.392, 1.362, -1.497, 1.375, -1.495, 1.281, -1.454, 1.282, -1.458, 1.412, -1.392, 1.419, -1.387, 1.507, -1.407, 1.469, -1.412, 1.463, -1.488, 1.526, -1.482, 1.375, -1.495, 1.362, -1.497, 1.358, -1.409, 1.407, -1.407, 1.4, -1.447, 1.344, -1.435, 1.344, -1.435, 1.4, -1.447, 1.384, -1.487, 1.331, -1.459, 1.407, -1.407, 1.441, -1.419, 1.442, -1.456, 1.4, -1.447, 1.4, -1.447, 1.442, -1.456, 1.431, -1.489, 1.384, -1.487, 1.362, -1.412, 1.358, -1.409, 1.344, -1.435, 1.342, -1.431, 1.429, -1.489, 1.431, -1.489, 1.442, -1.456, 1.442, -1.455, 1.44, -1.421, 1.441, -1.419, 1.407, -1.407, 1.405, -1.41, 1.405, -1.41, 1.407, -1.407, 1.358, -1.409, 1.362, -1.412, 1.412, -1.392, 1.412, -1.395, 1.348, -1.395, 1.345, -1.384, 1.412, -1.395, 1.407, -1.403, 1.351, -1.406, 1.348, -1.395, 1.407, -1.403, 1.403, -1.409, 1.353, -1.413, 1.351, -1.406, 1.403, -1.409, 1.403, -1.411, 1.357, -1.413, 1.353, -1.413, 1.403, -1.411, 1.405, -1.411, 1.362, -1.411, 1.357, -1.413, 1.405, -1.411, 1.405, -1.412, 1.364, -1.412, 1.362, -1.411, 1.405, -1.412, 1.405, -1.41, 1.362, -1.412, 1.364, -1.412, 1.469, -1.412, 1.466, -1.408, 1.412, -1.395, 1.412, -1.392, 1.466, -1.408, 1.456, -1.414, 1.407, -1.403, 1.412, -1.395, 1.456, -1.414, 1.447, -1.418, 1.403, -1.409, 1.407, -1.403, 1.447, -1.418, 1.437, -1.424, 1.403, -1.411, 1.403, -1.409, 1.437, -1.424, 1.438, -1.422, 1.405, -1.411, 1.403, -1.411, 1.438, -1.422, 1.438, -1.422, 1.405, -1.412, 1.405, -1.411, 1.438, -1.422, 1.44, -1.421, 1.405, -1.41, 1.405, -1.412, 1.463, -1.488, 1.452, -1.495, 1.479, -1.452, 1.485, -1.449, 1.452, -1.495, 1.441, -1.494, 1.465, -1.454, 1.479, -1.452, 1.441, -1.494, 1.428, -1.488, 1.452, -1.453, 1.465, -1.454, 1.428, -1.488, 1.423, -1.482, 1.442, -1.452, 1.452, -1.453, 1.423, -1.482, 1.425, -1.479, 1.443, -1.451, 1.442, -1.452, 1.425, -1.479, 1.427, -1.48, 1.443, -1.452, 1.443, -1.451, 1.427, -1.48, 1.429, -1.489, 1.442, -1.455, 1.443, -1.452, 1.345, -1.384, 1.348, -1.395, 1.302, -1.422, 1.295, -1.413, 1.348, -1.395, 1.351, -1.406, 1.313, -1.431, 1.302, -1.422, 1.351, -1.406, 1.353, -1.413, 1.32, -1.436, 1.313, -1.431, 1.353, -1.413, 1.357, -1.413, 1.326, -1.436, 1.32, -1.436, 1.357, -1.413, 1.362, -1.411, 1.336, -1.43, 1.326, -1.436, 1.362, -1.411, 1.364, -1.412, 1.341, -1.43, 1.336, -1.43, 1.364, -1.412, 1.362, -1.412, 1.342, -1.431, 1.341, -1.43, 1.295, -1.413, 1.302, -1.422, 1.275, -1.463, 1.282, -1.458, 1.302, -1.422, 1.313, -1.431, 1.296, -1.466, 1.275, -1.463, 1.313, -1.431, 1.32, -1.436, 1.307, -1.468, 1.296, -1.466, 1.32, -1.436, 1.326, -1.436, 1.31, -1.467, 1.307, -1.468, 1.326, -1.436, 1.336, -1.43, 1.32, -1.456, 1.31, -1.467, 1.336, -1.43, 1.341, -1.43, 1.327, -1.453, 1.32, -1.456, 1.341, -1.43, 1.342, -1.431, 1.328, -1.454, 1.327, -1.453, 1.485, -1.449, 1.479, -1.452, 1.466, -1.408, 1.469, -1.412, 1.479, -1.452, 1.465, -1.454, 1.456, -1.414, 1.466, -1.408, 1.465, -1.454, 1.452, -1.453, 1.447, -1.418, 1.456, -1.414, 1.452, -1.453, 1.442, -1.452, 1.437, -1.424, 1.447, -1.418, 1.442, -1.452, 1.443, -1.451, 1.438, -1.422, 1.437, -1.424, 1.443, -1.451, 1.443, -1.452, 1.438, -1.422, 1.438, -1.422, 1.443, -1.452, 1.442, -1.455, 1.44, -1.421, 1.438, -1.422, 1.362, -1.497, 1.358, -1.504, 1.452, -1.495, 1.463, -1.488, 1.358, -1.504, 1.362, -1.5, 1.441, -1.494, 1.452, -1.495, 1.362, -1.5, 1.363, -1.493, 1.428, -1.488, 1.441, -1.494, 1.363, -1.493, 1.367, -1.489, 1.423, -1.482, 1.428, -1.488, 1.367, -1.489, 1.375, -1.484, 1.425, -1.479, 1.423, -1.482, 1.375, -1.484, 1.38, -1.483, 1.427, -1.48, 1.425, -1.479, 1.38, -1.483, 1.381, -1.485, 1.429, -1.489, 1.427, -1.48, 1.282, -1.458, 1.275, -1.463, 1.358, -1.504, 1.362, -1.497, 1.275, -1.463, 1.296, -1.466, 1.362, -1.5, 1.358, -1.504, 1.296, -1.466, 1.307, -1.468, 1.363, -1.493, 1.362, -1.5, 1.307, -1.468, 1.31, -1.467, 1.367, -1.489, 1.363, -1.493, 1.31, -1.467, 1.32, -1.456, 1.375, -1.484, 1.367, -1.489, 1.32, -1.456, 1.327, -1.453, 1.38, -1.483, 1.375, -1.484, 1.327, -1.453, 1.328, -1.454, 1.381, -1.485, 1.38, -1.483, 1.25, -1.508, 1.259, -1.507, 1.308, -1.543, 1.304, -1.535, 1.304, -1.535, 1.308, -1.543, 1.397, -1.554, 1.385, -1.552, 1.431, -1.489, 1.397, -1.554, 1.308, -1.543, 1.384, -1.487, 1.384, -1.487, 1.308, -1.543, 1.259, -1.507, 1.331, -1.459, 1.429, -1.489, 1.385, -1.552, 1.397, -1.554, 1.431, -1.489, 1.381, -1.485, 1.304, -1.535, 1.385, -1.552, 1.429, -1.489, 0.6913, -0.6812, 0.6933, -0.6243, 0.7668, -0.6214, 0.7761, -0.6764, 0.7761, -0.6764, 0.7668, -0.6214, 0.849, -0.5915, 0.8548, -0.6411, 0.4532, 0.3086, 0.4615, 0.5253, 0.6787, 0.5252, 0.6908, 0.3179, 0.6908, 0.3179, 0.6787, 0.5252, 0.9337, 0.5889, 0.9564, 0.4144, 0.4615, 0.5253, 0.4724, 0.7647, 0.672, 0.7541, 0.6787, 0.5252, 0.6787, 0.5252, 0.672, 0.7541, 0.905, 0.7769, 0.9337, 0.5889, 0.6992, -0.4831, 0.7049, -0.3918, 0.7606, -0.4002, 0.761, -0.4864, 0.761, -0.4864, 0.7606, -0.4002, 0.8203, -0.4128, 0.8331, -0.4793, 0.8548, -0.6411, 0.849, -0.5915, 0.9338, -0.5597, 0.9366, -0.6172, 0.9366, -0.6172, 0.9338, -0.5597, 1.01, -0.5133, 1.023, -0.5658, 1.023, -0.5658, 1.01, -0.5133, 1.089, -0.4538, 1.113, -0.4989, 1.113, -0.4989, 1.089, -0.4538, 1.187, -0.3782, 1.204, -0.4243, 0.849, -0.5915, 0.842, -0.5375, 0.9216, -0.4984, 0.9338, -0.5597, 0.9338, -0.5597, 0.9216, -0.4984, 0.9912, -0.4523, 1.01, -0.5133, 1.01, -0.5133, 0.9912, -0.4523, 1.065, -0.398, 1.089, -0.4538, 1.089, -0.4538, 1.065, -0.398, 1.164, -0.3296, 1.187, -0.3782, 0.842, -0.5375, 0.8331, -0.4793, 0.902, -0.4335, 0.9216, -0.4984, 0.9216, -0.4984, 0.902, -0.4335, 0.9645, -0.3872, 0.9912, -0.4523, 0.9912, -0.4523, 0.9645, -0.3872, 1.033, -0.3376, 1.065, -0.398, 1.065, -0.398, 1.033, -0.3376, 1.129, -0.2799, 1.164, -0.3296, 0.8331, -0.4793, 0.8203, -0.4128, 0.867, -0.3595, 0.902, -0.4335, 0.902, -0.4335, 0.867, -0.3595, 0.9167, -0.3124, 0.9645, -0.3872, 0.9645, -0.3872, 0.9167, -0.3124, 0.9784, -0.269, 1.033, -0.3376, 1.033, -0.3376, 0.9784, -0.269, 1.068, -0.23, 1.129, -0.2799, 1.204, -0.4243, 1.187, -0.3782, 1.314, -0.3277, 1.318, -0.3852, 1.318, -0.3852, 1.314, -0.3277, 1.446, -0.2993, 1.452, -0.356, 1.187, -0.3782, 1.164, -0.3296, 1.291, -0.2668, 1.314, -0.3277, 1.314, -0.3277, 1.291, -0.2668, 1.434, -0.2328, 1.446, -0.2993, 1.164, -0.3296, 1.129, -0.2799, 1.24, -0.2055, 1.291, -0.2668, 1.291, -0.2668, 1.24, -0.2055, 1.405, -0.1603, 1.434, -0.2328, 1.129, -0.2799, 1.068, -0.23, 1.098, -0.1533, 1.24, -0.2055, 1.24, -0.2055, 1.098, -0.1533, 1.176, -0.08448, 1.405, -0.1603, 1.204, -0.4243, 1.318, -0.3852, 1.209, -0.441, 1.113, -0.4989, 1.113, -0.4989, 1.209, -0.441, 1.016, -0.5366, 1.023, -0.5658, 1.023, -0.5658, 1.016, -0.5366, 0.8567, -0.6589, 0.9366, -0.6172, 0.9366, -0.6172, 0.8567, -0.6589, 0.7761, -0.6764, 0.8548, -0.6411, 1.318, -0.3852, 1.452, -0.356, 1.449, -0.3246, 1.209, -0.441, 1.209, -0.441, 1.449, -0.3246, 0.7296, -0.2185, 1.016, -0.5366, 1.016, -0.5366, 0.7296, -0.2185, 0.6924, -0.6497, 0.8567, -0.6589, 0.8567, -0.6589, 0.6924, -0.6497, 0.6913, -0.6812, 0.7761, -0.6764, 1.176, -0.08448, 1.098, -0.1533, 0.9157, -0.1892, 0.7717, -0.1401, 0.7717, -0.1401, 0.9157, -0.1892, 0.8365, -0.2492, 0.7296, -0.2185, 0.7296, -0.2185, 0.8365, -0.2492, 0.7926, -0.3177, 0.7141, -0.2984, 0.7141, -0.2984, 0.7926, -0.3177, 0.7606, -0.4002, 0.7049, -0.3918, 1.098, -0.1533, 1.068, -0.23, 0.9784, -0.269, 0.9157, -0.1892, 0.9157, -0.1892, 0.9784, -0.269, 0.9167, -0.3124, 0.8365, -0.2492, 0.8365, -0.2492, 0.9167, -0.3124, 0.867, -0.3595, 0.7926, -0.3177, 0.7926, -0.3177, 0.867, -0.3595, 0.8203, -0.4128, 0.7606, -0.4002])
me_roundcube_002.materials.append(mat_ninja)
me_roundcube_002.use_remesh_fix_poles = True
me_roundcube_002.use_remesh_preserve_attributes = False
me_roundcube_002.use_mirror_vertex_groups = False
me_roundcube_002.update()
me_cube = bpy.data.meshes.new('Cube')
me_cube.from_pydata([(-0.07118, -2.27, -0.01448), (-0.07118, -2.27, 0.01448), (-0.09384, -0.2701, -0.01448), (-0.09384, -0.2701, 0.01448), (0.07118, -2.27, -0.01448), (0.07118, -2.27, 0.01448), (0.09384, -0.2701, -0.01448), (0.09384, -0.2701, 0.01448), (0.0, -0.2701, -0.07997), (0.0, -0.2701, 0.07997), (0.0, -2.538, 0.0), (0.0, -2.538, 0.0), (-0.05054, 0.249, 0.01921), (-0.05054, 0.249, -0.01921), (0.0, 0.249, -0.05221), (0.0, 0.249, 0.05221), (0.05054, 0.249, 0.01921), (0.05054, 0.249, -0.01921), (-0.08645, -0.178, -0.01921), (0.0, -0.178, -0.07997), (0.0, -0.178, 0.07997), (-0.08645, -0.178, 0.01921), (0.08645, -0.178, 0.01921), (0.08645, -0.178, -0.01921), (-0.4566, -0.2852, 0.003778), (-0.4566, -0.2852, -0.003778), (0.4566, -0.2852, 0.003778), (0.4566, -0.2852, -0.003778), (-0.4566, -0.2611, 0.003778), (0.4566, -0.2611, -0.003778), (-0.4566, -0.2611, -0.003778), (0.4566, -0.2611, 0.003778)], [], [(0, 1, 3, 2), (13, 12, 15, 16, 17, 14), (6, 7, 5, 4), (10, 11, 1, 0), (8, 6, 4, 10), (9, 3, 1, 11), (7, 9, 11, 5), (2, 8, 10, 0), (4, 5, 11, 10), (19, 18, 13, 14), (21, 20, 15, 12), (20, 22, 16, 15), (18, 21, 12, 13), (23, 19, 14, 17), (22, 23, 17, 16), (22, 7, 26, 31), (6, 8, 19, 23), (23, 22, 31, 29), (9, 7, 22, 20), (3, 9, 20, 21), (8, 2, 18, 19), (26, 27, 29, 31), (25, 24, 28, 30), (18, 2, 25, 30), (2, 3, 24, 25), (6, 23, 29, 27), (21, 18, 30, 28), (7, 6, 27, 26), (3, 21, 28, 24)])
me_cube.polygons.foreach_set('material_index', [0, 2, 0, 0, 0, 0, 0, 0, 0, 2, 2, 2, 2, 2, 2, 1, 1, 1, 1, 1, 1, 1, 1, 1, 1, 1, 1, 1, 1])
_uv = me_cube.uv_layers.new(name='UVMap')
_uv.uv.foreach_set('vector', [0.375, 0.0, 0.625, 0.0, 0.625, 0.25, 0.375, 0.25, 0.125, 0.5, 0.875, 0.5, 0.75, 0.5, 0.625, 0.5, 0.375, 0.5, 0.25, 0.5, 0.375, 0.5, 0.625, 0.5, 0.625, 0.75, 0.375, 0.75, 0.375, 0.875, 0.625, 0.875, 0.625, 1.0, 0.375, 1.0, 0.25, 0.5, 0.375, 0.5, 0.375, 0.75, 0.25, 0.75, 0.75, 0.5, 0.875, 0.5, 0.875, 0.75, 0.75, 0.75, 0.625, 0.5, 0.75, 0.5, 0.75, 0.75, 0.625, 0.75, 0.125, 0.5, 0.25, 0.5, 0.25, 0.75, 0.125, 0.75, 0.375, 0.75, 0.625, 0.75, 0.625, 0.875, 0.375, 0.875, 0.25, 0.5, 0.125, 0.5, 0.125, 0.5, 0.25, 0.5, 0.875, 0.5, 0.75, 0.5, 0.75, 0.5, 0.875, 0.5, 0.75, 0.5, 0.625, 0.5, 0.625, 0.5, 0.75, 0.5, 0.375, 0.25, 0.625, 0.25, 0.625, 0.25, 0.375, 0.25, 0.375, 0.5, 0.25, 0.5, 0.25, 0.5, 0.375, 0.5, 0.625, 0.5, 0.375, 0.5, 0.375, 0.5, 0.625, 0.5, 0.625, 0.5, 0.625, 0.5, 0.625, 0.5, 0.625, 0.5, 0.375, 0.5, 0.25, 0.5, 0.25, 0.5, 0.375, 0.5, 0.375, 0.5, 0.625, 0.5, 0.625, 0.5, 0.375, 0.5, 0.75, 0.5, 0.625, 0.5, 0.625, 0.5, 0.75, 0.5, 0.875, 0.5, 0.75, 0.5, 0.75, 0.5, 0.875, 0.5, 0.25, 0.5, 0.125, 0.5, 0.125, 0.5, 0.25, 0.5, 0.625, 0.5, 0.375, 0.5, 0.375, 0.5, 0.625, 0.5, 0.375, 0.25, 0.625, 0.25, 0.625, 0.25, 0.375, 0.25, 0.125, 0.5, 0.125, 0.5, 0.125, 0.5, 0.125, 0.5, 0.375, 0.25, 0.625, 0.25, 0.625, 0.25, 0.375, 0.25, 0.375, 0.5, 0.375, 0.5, 0.375, 0.5, 0.375, 0.5, 0.625, 0.25, 0.375, 0.25, 0.375, 0.25, 0.625, 0.25, 0.625, 0.5, 0.375, 0.5, 0.375, 0.5, 0.625, 0.5, 0.875, 0.5, 0.875, 0.5, 0.875, 0.5, 0.875, 0.5])
me_cube.materials.append(mat_blade)
me_cube.materials.append(mat_crossguard)
me_cube.materials.append(mat_hilt)
me_cube.use_remesh_fix_poles = True
me_cube.use_remesh_preserve_attributes = False
me_cube.use_mirror_vertex_groups = False
me_cube.update()
arm_armature = bpy.data.armatures.new('Armature')  # bones are not reproduced

# ---- objects
ob_sun = bpy.data.objects.new('Sun', light_sun)
ob_camera = bpy.data.objects.new('Camera', cam_camera)
ob_roundcube_002 = bpy.data.objects.new('Roundcube.002', me_roundcube_002)
ob_armature = bpy.data.objects.new('Armature', arm_armature)
ob_empty = bpy.data.objects.new('Empty', None)
ob_cube = bpy.data.objects.new('Cube', me_cube)

# ---- transforms, parenting, visibility, modifiers, constraints
ob_sun.location = (-4.0, 1.786, 0.9173)
ob_sun.rotation_euler = (-0.7415, -0.0, 1.085)
ob_sun.lineart.crease_threshold = 0.0
ob_camera.parent = ob_empty
ob_camera.location = (-6.174, 2.699e-07, -2.699e-07)
ob_camera.rotation_euler = (1.571, -2.98e-08, -1.571)
ob_camera.lineart.crease_threshold = 0.0
ob_roundcube_002.parent = ob_armature
ob_roundcube_002.location = (0.0, 0.0, 0.0)
ob_roundcube_002.lineart.crease_threshold = 0.0
_vg = ob_roundcube_002.vertex_groups.new(name='LowerTorso')
for _i, _w in zip([0, 1, 2, 3, 4, 5, 6, 7, 8, 9, 10, 11, 12, 13, 14, 15, 16, 17, 18, 20, 21, 22, 23, 24, 25, 26, 27, 28, 29, 40, 42, 43, 44, 128, 129, 130, 131, 132, 133, 134, 135, 136, 137, 140, 141, 142, 143, 146, 147, 148, 149, 150, 151, 166, 167, 188, 263, 264, 265, 266, 267, 268, 269, 270, 271, 272, 273, 274, 275, 276, 277, 278, 279, 280, 281, 282, 283, 284, 285, 287, 288, 289, 290, 291, 292, 293, 294, 295, 296, 297, 298, 299, 300, 301, 302, 307, 318, 320, 321, 322, 341, 406, 407, 408, 409, 410, 411, 412, 413, 414, 415, 416, 417, 418, 419, 420, 421, 422, 424, 425, 426, 427, 428, 430, 431, 432, 433, 434, 435, 436, 437, 438, 453, 454, 475], [0.9756, 1.0, 0.2372, 0.06623, 1.0, 1.0, 1.0, 1.0, 1.0, 0.8979, 1.0, 1.0, 0.3317, 0.2599, 0.2193, 0.1952, 0.001483, 0.03448, 0.03059, 1.0, 1.0, 1.0, 1.0, 0.1902, 0.1852, 0.06093, 0.05882, 0.5563, 0.8307, 0.06581, 0.09451, 0.08889, 0.04319, 0.1518, 0.2144, 0.0576, 0.1507, 0.1164, 0.5963, 0.5717, 0.09433, 0.1695, 0.1726, 0.1292, 0.02453, 0.2134, 0.2109, 0.2542, 0.03552, 0.06673, 0.04092, 0.06274, 0.08428, 0.04848, 0.03807, 0.02933, 1.0, 1.0, 1.0, 1.0, 0.2812, 0.2752, 0.08084, 0.06623, 1.0, 1.0, 1.0, 1.0, 1.0, 1.0, 1.0, 1.0, 0.7061, 0.6463, 0.6373, 0.2193, 0.001483, 0.03448, 0.03059, 1.0, 1.0, 1.0, 1.0, 1.0, 1.0, 0.1902, 0.1852, 0.1888, 0.06093, 0.05882, 0.06012, 1.0, 1.0, 1.0, 1.0, 0.003204, 0.06581, 0.09451, 0.08889, 0.04319, 8.465e-05, 0.1381, 0.3438, 0.2382, 0.1507, 0.1164, 0.7194, 0.926, 0.9323, 0.3696, 0.646, 0.4929, 0.1723, 0.1773, 0.9024, 0.6994, 0.004102, 0.916, 0.1292, 0.02453, 0.8059, 0.2134, 0.2109, 0.0003311, 0.6369, 0.2542, 0.815, 0.03965, 0.1682, 0.1214, 0.06274, 0.08428, 0.04848, 0.03807, 0.02933]): _vg.add([_i], _w, 'REPLACE')
_vg = ob_roundcube_002.vertex_groups.new(name='UpperTorso')
for _i, _w in zip([0, 1, 2, 3, 4, 5, 6, 7, 8, 9, 10, 11, 12, 13, 14, 15, 16, 17, 18, 19, 20, 21, 22, 23, 24, 25, 26, 27, 30, 31, 32, 33, 34, 35, 37, 38, 39, 40, 41, 42, 43, 44, 45, 46, 47, 61, 62, 92, 222, 226, 227, 228, 229, 242, 243, 250, 251, 252, 263, 264, 265, 266, 267, 268, 269, 270, 271, 272, 273, 274, 275, 276, 277, 278, 279, 280, 281, 282, 283, 284, 285, 286, 287, 288, 289, 290, 291, 292, 293, 294, 295, 296, 297, 298, 303, 304, 305, 306, 307, 308, 309, 310, 311, 312, 313, 315, 316, 317, 318, 319, 320, 321, 322, 323, 324, 325, 339, 340, 370, 509, 510, 517, 518, 519, 520, 533, 534, 535, 545, 546, 547, 548, 549, 550], [0.0494, 0.6571, 1.0, 1.0, 0.09446, 0.03262, 0.02833, 0.02314, 0.7119, 0.418, 0.2913, 0.6406, 1.0, 1.0, 1.0, 1.0, 0.1022, 0.1626, 0.3202, 0.2052, 0.08661, 0.07134, 0.6855, 0.6979, 1.0, 1.0, 1.0, 1.0, 1.0, 0.2118, 0.8853, 0.3942, 1.0, 1.0, 0.579, 0.308, 0.05609, 1.0, 0.2492, 0.9171, 1.0, 1.0, 0.0009249, 7.802e-06, 0.05609, 0.04362, 0.0406, 0.04108, 0.03192, 0.01118, 0.03267, 0.05444, 0.03321, 0.01358, 0.03398, 0.09471, 0.1833, 0.08796, 0.02817, 0.1115, 0.6533, 0.9135, 1.0, 1.0, 1.0, 1.0, 0.214, 0.03262, 0.02833, 0.02314, 0.8284, 0.6086, 0.4476, 0.4642, 1.0, 1.0, 1.0, 1.0, 0.268, 0.3859, 0.09234, 0.05675, 0.08661, 0.07134, 0.06833, 0.5065, 0.6161, 0.6597, 1.0, 1.0, 1.0, 1.0, 1.0, 1.0, 0.9615, 0.2719, 0.0, 0.8432, 0.9979, 1.0, 0.3905, 0.4992, 0.02736, 1.0, 0.6278, 0.06084, 0.0, 0.05609, 1.0, 0.2656, 0.9497, 0.4482, 0.3333, 0.0, 0.0, 0.00809, 0.04362, 0.05136, 0.02503, 0.0, 0.0, 0.01118, 0.03267, 0.04189, 0.0, 0.01358, 0.03398, 0.0, 0.0894, 0.056, 0.1051, 0.0, 0.0, 0.006852]): _vg.add([_i], _w, 'REPLACE')
_vg = ob_roundcube_002.vertex_groups.new(name='Head')
for _i, _w in zip([222, 223, 224, 225, 226, 227, 228, 229, 230, 231, 232, 233, 234, 235, 236, 237, 238, 239, 240, 241, 242, 243, 244, 245, 246, 247, 248, 249, 250, 251, 252, 253, 254, 255, 256, 257, 258, 259, 260, 261, 262, 509, 510, 511, 512, 513, 514, 515, 516, 517, 518, 519, 520, 521, 522, 523, 524, 525, 526, 527, 528, 529, 530, 531, 532, 533, 534, 535, 536, 537, 538, 539, 540, 541, 542, 543, 544, 545, 546, 547, 548, 550, 551, 552, 553, 554, 555, 556, 557, 558, 559, 560, 561, 562, 563, 564, 565], [0.959, 0.9814, 0.9906, 0.9952, 0.9694, 0.9587, 0.9456, 0.9584, 0.9833, 0.9814, 0.9791, 0.9811, 0.9909, 0.9906, 0.9902, 0.9905, 0.9949, 0.9952, 0.9952, 0.9951, 0.9682, 0.958, 0.9828, 0.9811, 0.9907, 0.9905, 0.9949, 0.9951, 0.9095, 0.8166, 0.912, 0.9977, 0.9989, 0.9993, 0.9989, 0.9977, 0.9969, 0.9977, 0.9979, 0.9977, 0.997, 0.9456, 0.959, 0.9791, 0.9814, 0.9902, 0.9906, 0.9952, 0.9952, 0.9694, 0.9587, 0.9456, 0.9584, 0.9833, 0.9814, 0.9791, 0.9811, 0.9909, 0.9906, 0.9902, 0.9905, 0.9949, 0.9952, 0.9952, 0.9951, 0.9682, 0.958, 0.9456, 0.9828, 0.9811, 0.9791, 0.9907, 0.9905, 0.9902, 0.9949, 0.9951, 0.9952, 0.9095, 0.8166, 0.912, 0.8166, 0.8166, 0.9979, 0.9993, 1.0, 0.9993, 0.9979, 0.9977, 0.9989, 0.9993, 0.9989, 0.9977, 0.9969, 0.9977, 0.9979, 0.9977, 0.997]): _vg.add([_i], _w, 'REPLACE')
_vg = ob_roundcube_002.vertex_groups.new(name='UpperArm.R')
for _i, _w in zip([0, 1, 2, 3, 4, 6, 8, 9, 10, 11, 12, 13, 14, 15, 16, 17, 18, 19, 20, 22, 23, 24, 25, 26, 27, 30, 31, 32, 33, 34, 35, 36, 37, 38, 39, 40, 41, 42, 43, 44, 45, 46, 47, 49, 51, 52, 53, 55, 57, 58, 59, 60, 61, 62, 63, 64, 65, 68, 69, 70, 77, 78, 79, 80, 81, 82, 83, 84, 86, 87, 88, 89, 90, 91, 92, 93, 98, 99, 100, 103, 104, 105, 106, 107, 108, 109, 110, 111, 112, 114, 115, 116, 117, 124, 126, 127, 222, 226, 227, 228, 229, 243, 250, 251, 252, 265, 266, 267, 268, 269, 270, 271, 275, 276, 277, 278, 279, 280, 281, 282, 283, 284, 285, 286, 287, 288, 289, 290, 291, 292, 293, 294, 295, 296, 297, 298, 303, 304, 305, 306, 307, 308, 309, 310, 311, 312, 313, 314, 315, 316, 317, 318, 319, 320, 321, 322, 323, 324, 325, 326, 327, 328, 330, 331, 334, 335, 336, 337, 338, 339, 340, 341, 342, 343, 344, 345, 346, 347, 348, 349, 350, 351, 352, 353, 354, 355, 356, 357, 358, 359, 360, 361, 362, 363, 364, 365, 366, 367, 368, 369, 370, 371, 372, 373, 374, 375, 376, 377, 378, 379, 380, 381, 403, 509, 518, 519, 520, 534, 535, 545, 546, 547, 548, 549, 550], [0.0, 0.0, 0.0, 0.0, 0.0, 0.0, 0.0, 0.0, 0.0, 0.0, 0.0, 0.0, 0.0, 0.0, 0.0, 0.0, 0.0, 0.0, 0.0, 0.0, 0.0, 0.0, 0.0, 0.0, 0.0, 0.0, 0.0, 0.0, 0.0, 0.0, 0.0, 0.0, 0.0, 0.0, 0.0, 0.0, 0.0, 0.0, 0.0, 0.0, 0.0, 0.0, 0.0, 0.0, 0.0, 0.0, 0.0, 0.0, 0.0, 0.0, 0.0, 0.0, 0.0, 0.0, 0.0, 0.0, 0.0, 0.0, 0.0, 0.0, 0.0, 0.0, 0.0, 0.0, 0.0, 0.0, 0.0, 0.0, 0.0, 0.0, 0.0, 0.0, 0.0, 0.0, 0.0, 0.0, 0.0, 0.0, 0.0, 0.0, 0.0, 0.0, 0.0, 0.0, 0.0, 0.0, 0.0, 0.0, 0.0, 0.0, 0.0, 0.0, 0.0, 0.0, 0.0, 0.0, 0.0, 0.0, 0.0, 0.0, 0.0, 0.0, 0.0, 0.0, 0.0, 0.0, 0.01831, 0.03041, 0.08693, 0.03073, 0.0, 0.02305, 0.0, 0.0, 0.0, 0.0, 0.0, 0.0, 0.0, 0.0, 0.8464, 0.8407, 0.8515, 0.9173, 0.02938, 0.007934, 0.0006682, 0.0, 0.07646, 0.03685, 0.0, 0.0, 0.004728, 0.0, 0.0, 0.1417, 0.0, 0.0, 0.03071, 0.03878, 0.0, 0.0, 0.0, 0.0, 0.0, 0.0, 0.0, 0.9868, 0.4116, 0.2894, 0.8259, 0.4592, 0.02245, 0.6633, 0.6856, 0.7834, 0.9397, 0.9936, 0.5513, 0.07812, 0.0347, 0.02679, 0.1327, 0.104, 0.3436, 0.745, 0.9002, 0.9516, 0.9566, 0.9314, 0.922, 0.9493, 0.932, 0.8549, 0.656, 0.242, 0.9952, 0.9982, 0.9982, 0.9917, 0.9239, 0.07144, 0.1042, 0.8633, 0.9664, 0.9861, 0.9846, 0.9646, 0.9666, 0.9752, 0.964, 0.9135, 0.7609, 0.317, 0.1995, 0.7727, 0.9343, 0.9806, 0.9927, 0.994, 0.9352, 0.9634, 0.948, 0.8618, 0.5443, 0.1566, 0.9986, 0.9984, 0.9937, 0.9684, 0.8361, 0.1245, 0.01746, 0.0, 0.0, 0.0, 0.0, 0.0, 0.0, 0.0, 0.0, 0.0, 0.0, 0.0, 0.0]): _vg.add([_i], _w, 'REPLACE')
_vg = ob_roundcube_002.vertex_groups.new(name='Forearm.R')
for _i, _w in zip([326, 327, 328, 329, 330, 331, 332, 333, 334, 335, 336, 337, 342, 343, 344, 345, 350, 351, 352, 353, 354, 360, 361, 362, 363, 364, 365, 366, 372, 373, 374, 375, 379, 380, 381, 382, 383, 384, 385, 386, 387, 388, 389, 390, 391, 392, 393, 394, 395, 396, 397, 398, 399, 400, 401, 402, 403, 404, 405], [0.9218, 0.9576, 0.9616, 0.9828, 0.867, 0.8958, 0.9873, 0.9947, 0.6556, 0.2531, 0.09475, 0.02167, 0.05818, 0.1416, 0.3429, 0.7576, 0.07607, 0.9286, 0.8958, 0.1365, 0.01565, 0.009872, 0.08394, 0.2381, 0.6826, 0.8004, 0.227, 0.06519, 0.041, 0.1362, 0.4552, 0.8433, 0.01292, 0.1638, 0.8755, 0.9991, 0.9994, 0.9998, 0.9999, 0.9972, 0.9979, 0.9999, 1.0, 0.9999, 0.9994, 0.9975, 0.9996, 0.9923, 0.9984, 0.9984, 0.9997, 0.9988, 0.9928, 0.9825, 0.9966, 0.9923, 0.9662, 0.9763, 0.9949]): _vg.add([_i], _w, 'REPLACE')
_vg = ob_roundcube_002.vertex_groups.new(name='UpperArm.L')
for _i, _w in zip([0, 1, 2, 3, 4, 8, 9, 10, 11, 12, 13, 14, 15, 16, 17, 18, 19, 20, 21, 22, 23, 24, 25, 26, 27, 30, 31, 32, 33, 34, 35, 36, 37, 38, 39, 40, 41, 42, 43, 44, 45, 46, 47, 48, 49, 50, 52, 53, 56, 57, 58, 59, 60, 61, 62, 63, 64, 65, 66, 67, 68, 69, 70, 71, 72, 73, 74, 75, 76, 77, 78, 79, 80, 81, 82, 83, 84, 85, 86, 87, 88, 89, 90, 91, 92, 93, 94, 95, 96, 97, 98, 99, 100, 101, 102, 103, 125, 227, 228, 229, 250, 251, 252, 264, 265, 266, 267, 268, 269, 270, 271, 273, 275, 276, 277, 278, 279, 280, 281, 282, 283, 284, 285, 286, 287, 289, 290, 291, 292, 293, 294, 295, 296, 297, 298, 303, 304, 305, 306, 307, 308, 309, 310, 311, 312, 313, 314, 315, 316, 317, 318, 319, 320, 321, 322, 323, 324, 325, 327, 329, 330, 331, 333, 335, 336, 337, 338, 339, 340, 341, 342, 343, 346, 347, 348, 355, 356, 357, 358, 359, 360, 361, 362, 364, 365, 366, 367, 368, 369, 370, 371, 376, 377, 378, 381, 382, 383, 384, 385, 386, 387, 388, 389, 390, 392, 393, 394, 395, 402, 404, 405, 509, 510, 517, 518, 519, 520, 534, 535, 545, 546, 547, 548, 549, 550], [0.0, 0.0, 0.0, 0.0, 0.0, 0.0, 0.0, 0.0, 0.04508, 0.0, 0.0, 0.0, 0.0, 0.7625, 0.7533, 0.3887, 0.8365, 0.02938, 0.007934, 0.09126, 0.0728, 0.0, 0.0, 0.0, 0.0, 0.0, 0.0, 0.0, 0.0, 0.0, 0.0, 0.9215, 0.0, 0.09576, 0.9278, 0.0, 0.0, 0.316, 0.0, 0.06261, 0.9837, 0.9293, 0.0, 0.07812, 0.0347, 0.02679, 0.1327, 0.104, 0.3436, 0.745, 0.9002, 0.9516, 0.9566, 0.9314, 0.9079, 0.9493, 0.932, 0.8549, 0.656, 0.242, 0.9952, 0.9982, 0.9982, 0.9917, 0.9239, 0.07144, 0.1042, 0.8633, 0.9664, 0.9861, 0.9846, 0.9516, 0.9668, 0.9752, 0.964, 0.9135, 0.7609, 0.317, 0.1995, 0.7727, 0.9343, 0.9806, 0.9927, 0.994, 0.6892, 0.9634, 0.948, 0.8618, 0.5443, 0.1566, 0.9986, 0.9984, 0.9937, 0.9684, 0.8361, 0.1245, 0.01746, 0.0, 0.0, 0.0, 0.0, 0.0, 0.0, 0.0, 0.0, 0.0, 0.03041, 0.0, 0.006019, 0.0, 0.0, 0.0, 0.0, 0.0, 0.0, 0.0, 0.0, 0.0, 0.0, 0.0, 0.0, 0.0, 0.0, 0.0, 0.0, 0.0006682, 0.0, 0.0, 0.03685, 0.0, 0.0, 0.0, 0.0, 0.0, 0.0, 0.0, 0.1094, 0.03071, 0.04331, 0.0, 0.0, 0.0, 0.0, 0.0, 0.0, 0.0, 0.0, 0.0, 0.0, 0.0, 0.0, 0.0, 0.0, 0.0, 0.0, 0.0, 0.0, 0.0, 0.0, 0.0, 0.0, 0.0, 0.0, 0.0, 0.0, 0.0, 0.0, 0.0, 0.0, 0.0, 0.0, 0.0, 0.0, 0.0, 0.0, 0.0, 0.0, 0.0, 0.0, 0.0, 0.0, 0.0, 0.0, 0.0, 0.0, 0.0, 0.0, 0.0, 0.0, 0.0, 0.0, 0.0, 0.0, 0.0, 0.0, 0.0, 0.0, 0.0, 0.0, 0.0, 0.0, 0.0, 0.0, 0.0, 0.0, 0.0, 0.0, 0.0, 0.0, 0.0, 0.0, 0.0, 0.0, 0.0, 0.0, 0.0, 0.0, 0.0, 0.0, 0.0, 0.0, 0.0, 0.0, 0.0, 0.0]): _vg.add([_i], _w, 'REPLACE')
_vg = ob_roundcube_002.vertex_groups.new(name='Forearm.L')
for _i, _w in zip([48, 49, 50, 51, 52, 53, 54, 55, 56, 57, 58, 59, 64, 65, 66, 67, 72, 73, 74, 75, 76, 82, 83, 84, 85, 86, 87, 88, 94, 95, 96, 97, 101, 102, 103, 104, 105, 106, 107, 108, 109, 110, 111, 112, 113, 114, 115, 116, 117, 118, 119, 120, 121, 122, 123, 124, 125, 126, 127], [0.9218, 0.9576, 0.9616, 0.9828, 0.867, 0.8958, 0.9873, 0.9947, 0.6556, 0.2531, 0.09475, 0.02167, 0.05818, 0.1416, 0.3429, 0.7576, 0.07607, 0.9286, 0.8958, 0.1365, 0.01565, 0.009872, 0.08394, 0.2381, 0.6826, 0.8004, 0.227, 0.06519, 0.041, 0.1362, 0.4552, 0.8433, 0.01292, 0.1638, 0.8755, 0.9991, 0.9994, 0.9998, 0.9999, 0.9972, 0.9979, 0.9999, 1.0, 0.9999, 0.9994, 0.9975, 0.9996, 0.9923, 0.9984, 0.9984, 0.9997, 0.9988, 0.9928, 0.9825, 0.9966, 0.9923, 0.9662, 0.9763, 0.9949]): _vg.add([_i], _w, 'REPLACE')
_vg = ob_roundcube_002.vertex_groups.new(name='Thigh.R')
for _i, _w in zip([263, 264, 266, 268, 271, 272, 273, 274, 275, 276, 277, 278, 279, 280, 281, 282, 284, 285, 287, 288, 289, 290, 291, 292, 293, 294, 295, 299, 300, 301, 302, 320, 321, 337, 338, 339, 341, 342, 406, 407, 408, 409, 410, 411, 412, 413, 414, 415, 416, 417, 418, 419, 420, 421, 422, 424, 425, 426, 427, 428, 429, 430, 431, 432, 433, 434, 435, 436, 437, 438, 450, 451, 452, 453, 454, 455, 456, 457, 464, 465, 466, 467, 468, 469, 470, 471, 475, 476, 477, 478, 485, 486, 487, 488, 492, 493, 494, 495, 496, 497, 498, 499], [0.005729, 0.08838, 0.0, 0.0, 0.1466, 0.5771, 0.5973, 0.0, 0.0, 0.0, 0.0, 0.0, 0.0, 0.0, 0.0, 0.02873, 0.0, 0.0, 0.0, 0.0, 0.0, 0.0, 0.0, 0.0, 0.0, 0.0, 0.02826, 0.0, 0.3233, 0.0, 0.03075, 0.0, 0.0, 0.0, 0.0, 0.0, 0.0, 0.0, 0.9387, 0.9379, 0.9325, 0.8231, 0.8828, 0.13, 0.03982, 0.03385, 0.8902, 0.9052, 0.9036, 0.7426, 0.8251, 0.04885, 0.1513, 0.9809, 0.04196, 0.8656, 0.9625, 0.09673, 0.7848, 0.7884, 0.9824, 0.9734, 0.181, 0.7446, 0.0924, 0.9602, 0.9557, 0.9477, 0.9354, 0.9154, 0.116, 0.8639, 0.9717, 0.9468, 0.9526, 0.9746, 0.8716, 0.1105, 0.07388, 0.9401, 0.9952, 0.9952, 0.9947, 0.9937, 0.9264, 0.1012, 0.9575, 0.9766, 0.8744, 0.1141, 0.1033, 0.8981, 0.9868, 0.9873, 0.06032, 0.9431, 0.9943, 0.9921, 0.9783, 0.9858, 0.8997, 0.0782]): _vg.add([_i], _w, 'REPLACE')
_vg = ob_roundcube_002.vertex_groups.new(name='Shin.R')
for _i, _w in zip([423, 439, 440, 441, 442, 443, 444, 445, 446, 447, 448, 449, 450, 451, 456, 457, 458, 459, 460, 461, 462, 463, 464, 465, 470, 471, 472, 473, 474, 477, 478, 479, 480, 481, 482, 483, 484, 485, 486, 489, 490, 491, 492, 493, 498, 499, 500, 501, 502], [0.7401, 0.0, 0.0, 0.0, 0.0, 0.0, 0.0, 0.03633, 0.0, 0.0, 0.9433, 0.9744, 0.8823, 0.1349, 0.1274, 0.8885, 0.9818, 0.974, 0.8866, 0.6328, 0.9652, 0.9886, 0.9257, 0.05973, 0.07339, 0.8979, 0.98, 0.9079, 0.1759, 0.1245, 0.8834, 0.9659, 0.8759, 0.1779, 0.1239, 0.8438, 0.9679, 0.8946, 0.1013, 0.8486, 0.9873, 0.9933, 0.9395, 0.05674, 0.09983, 0.9214, 0.9911, 0.9887, 0.9158]): _vg.add([_i], _w, 'REPLACE')
_vg = ob_roundcube_002.vertex_groups.new(name='Foot.R')
for _i, _w in zip([423, 439, 440, 441, 442, 443, 444, 445, 446, 447, 448, 460, 461, 462, 473, 474, 480, 481, 482, 483, 489, 490, 502, 503, 504, 505, 506, 507, 508], [0.3968, 1.0, 1.0, 1.0, 1.0, 1.0, 1.0, 0.9557, 1.0, 1.0, 0.05436, 0.2718, 1.0, 0.05734, 0.09468, 1.0, 0.1216, 0.8218, 0.8759, 0.1542, 0.8117, 0.01225, 0.3921, 0.9831, 0.9927, 0.9984, 0.9946, 0.9779, 0.9953]): _vg.add([_i], _w, 'REPLACE')
_vg = ob_roundcube_002.vertex_groups.new(name='Knee.R')
_vg = ob_roundcube_002.vertex_groups.new(name='Thigh.L')
for _i, _w in zip([0, 1, 2, 4, 5, 6, 7, 8, 9, 10, 11, 12, 13, 14, 15, 17, 20, 21, 22, 23, 24, 25, 28, 29, 42, 43, 62, 63, 128, 129, 130, 131, 132, 133, 134, 135, 136, 137, 138, 140, 141, 142, 143, 144, 145, 146, 147, 148, 149, 150, 151, 163, 164, 165, 166, 167, 168, 169, 170, 177, 178, 179, 180, 181, 182, 183, 184, 188, 189, 190, 191, 198, 199, 200, 201, 205, 206, 207, 208, 209, 210, 211, 212, 263, 265, 274, 287, 288, 289, 290, 291, 292, 294, 295, 299, 301, 302, 408, 409, 411, 412, 413, 416, 417, 419, 420, 422, 424, 426, 427, 430, 431, 432, 433, 436, 437], [0.0, 0.0, 0.0, 0.0, 0.0, 0.0, 0.0, 0.0, 0.0, 0.0, 0.0, 0.0, 0.0, 0.0, 0.0, 0.0, 0.0, 0.0, 0.0, 0.0, 0.003503, 0.0, 0.5484, 0.2998, 0.0, 0.008446, 0.0, 0.0, 0.9376, 0.9243, 0.9261, 0.8416, 0.8828, 0.8689, 0.8242, 0.85, 0.8188, 0.8251, 0.9809, 0.8661, 0.9625, 0.7848, 0.7884, 0.9824, 0.9734, 0.7446, 0.9602, 0.9544, 0.9476, 0.9354, 0.9154, 0.116, 0.8639, 0.9717, 0.9468, 0.9526, 0.9746, 0.8716, 0.1105, 0.07388, 0.9401, 0.9952, 0.9952, 0.9947, 0.9937, 0.9264, 0.1012, 0.9575, 0.9766, 0.8744, 0.1141, 0.1033, 0.8981, 0.9868, 0.9873, 0.06032, 0.9431, 0.9943, 0.9921, 0.9783, 0.9858, 0.8997, 0.0782, 0.0, 0.0, 0.0, 0.0, 0.0, 0.0, 0.0, 0.0, 0.0, 0.0, 0.0, 0.0, 0.0, 0.03075, 0.0, 0.0, 0.0, 0.02387, 0.03385, 0.0, 0.0, 0.04569, 0.0, 0.04196, 0.0, 0.009822, 0.0, 0.0, 0.0, 0.0, 0.0924, 0.0, 0.0]): _vg.add([_i], _w, 'REPLACE')
_vg = ob_roundcube_002.vertex_groups.new(name='Shin.L')
for _i, _w in zip([139, 152, 153, 154, 156, 157, 158, 159, 160, 161, 162, 163, 164, 169, 170, 171, 172, 173, 174, 175, 176, 177, 178, 183, 184, 185, 186, 187, 190, 191, 192, 193, 194, 195, 196, 197, 198, 199, 202, 203, 204, 205, 206, 211, 212, 213, 214, 215], [0.7612, 0.0, 0.0, 0.002388, 0.0, 0.0, 0.02021, 0.02604, 0.0, 0.9433, 0.9744, 0.8823, 0.1349, 0.1274, 0.8885, 0.9818, 0.974, 0.8882, 0.7697, 0.9652, 0.9886, 0.9257, 0.05973, 0.07339, 0.8979, 0.98, 0.9079, 0.176, 0.1245, 0.8834, 0.9659, 0.8759, 0.1779, 0.1239, 0.8438, 0.9679, 0.8946, 0.1013, 0.9104, 0.9873, 0.9933, 0.9395, 0.05674, 0.09983, 0.9214, 0.9911, 0.9887, 0.9287]): _vg.add([_i], _w, 'REPLACE')
_vg = ob_roundcube_002.vertex_groups.new(name='Foot.L')
for _i, _w in zip([139, 152, 153, 154, 155, 156, 157, 158, 159, 160, 161, 173, 174, 175, 186, 187, 193, 194, 195, 196, 202, 215, 216, 217, 218, 219, 220, 221], [0.2387, 0.9606, 1.0, 1.0, 0.9843, 1.0, 1.0, 0.9556, 0.962, 1.0, 0.05436, 0.1115, 0.2302, 0.01813, 0.09077, 0.8238, 0.1216, 0.8218, 0.8759, 0.1542, 0.09302, 0.08259, 0.9831, 0.9927, 0.9984, 0.9946, 0.9779, 0.9953]): _vg.add([_i], _w, 'REPLACE')
_vg = ob_roundcube_002.vertex_groups.new(name='Knee.L')
_m = ob_roundcube_002.modifiers.new('Subdivision', 'SUBSURF')
_m.uv_smooth = 'PRESERVE_CORNERS'
_m.levels = 2
_m = ob_roundcube_002.modifiers.new('Armature', 'ARMATURE')
_m.object = ob_armature
_m = ob_roundcube_002.modifiers.new('Collision', 'COLLISION')
ob_armature.location = (0.0, 0.0, 0.0)
ob_armature.show_in_front = True
ob_armature.lineart.crease_threshold = 0.0
ob_empty.location = (0.0, 0.0, 0.0)
ob_empty.empty_display_type = 'SPHERE'
ob_empty.lineart.crease_threshold = 0.0
ob_cube.parent = ob_armature
ob_cube.location = (-0.2354, 1.693, 2.028e-08)
ob_cube.rotation_euler = (-7.55e-08, 4.371e-08, -1.571)
ob_cube.hide_viewport = True
ob_cube.hide_render = True
ob_cube.lineart.crease_threshold = 0.0
_vg = ob_cube.vertex_groups.new(name='LowerTorso')
_vg = ob_cube.vertex_groups.new(name='UpperTorso')
_vg = ob_cube.vertex_groups.new(name='Head')
_vg = ob_cube.vertex_groups.new(name='UpperArm.R')
_vg = ob_cube.vertex_groups.new(name='Forearm.R')
_vg.add([0, 1, 2, 3, 4, 5, 6, 7, 8, 9, 10, 11, 12, 13, 14, 15, 16, 17, 18, 19, 20, 21, 22, 23, 24, 25, 26, 27, 28, 29, 30, 31], 1.0, 'REPLACE')
_vg = ob_cube.vertex_groups.new(name='UpperArm.L')
_vg = ob_cube.vertex_groups.new(name='Forearm.L')
_vg = ob_cube.vertex_groups.new(name='Thigh.R')
_vg = ob_cube.vertex_groups.new(name='Shin.R')
_vg = ob_cube.vertex_groups.new(name='Thigh.L')
_vg = ob_cube.vertex_groups.new(name='Shin.L')
_vg = ob_cube.vertex_groups.new(name='Foot.R')
_vg = ob_cube.vertex_groups.new(name='Knee.R')
_vg = ob_cube.vertex_groups.new(name='Foot.L')
_vg = ob_cube.vertex_groups.new(name='Knee.L')
_m = ob_cube.modifiers.new('Armature', 'ARMATURE')
_m.object = ob_armature

# ---- collection membership
col_collection.objects.link(ob_sun)
col_collection.objects.link(ob_camera)
col_collection.objects.link(ob_roundcube_002)
col_collection.objects.link(ob_armature)
col_collection.objects.link(ob_empty)
col_collection.objects.link(ob_cube)

# ---- scene / render settings (as saved in the file)
scene.camera = ob_camera
scene.frame_start = 131; scene.frame_end = 140; scene.frame_set(132)
scene.render.engine = 'BLENDER_EEVEE_NEXT'
scene.render.image_settings.color_depth = '16'
scene.render.image_settings.compression = 0
scene.render.resolution_x = 512
scene.render.resolution_y = 512
scene.render.film_transparent = True
scene.render.use_freestyle = True
scene.render.line_thickness = 1.5
scene.cycles.use_denoising = False
scene.cycles.samples = 128
scene.cycles.sampling_pattern = 'TABULATED_SOBOL'
scene.cycles.use_adaptive_sampling = False
scene.cycles.use_light_tree = False
scene.eevee.taa_render_samples = 1
scene.eevee.use_taa_reprojection = False
scene.view_settings.view_transform = 'Filmic'
bpy.context.view_layer.update()
